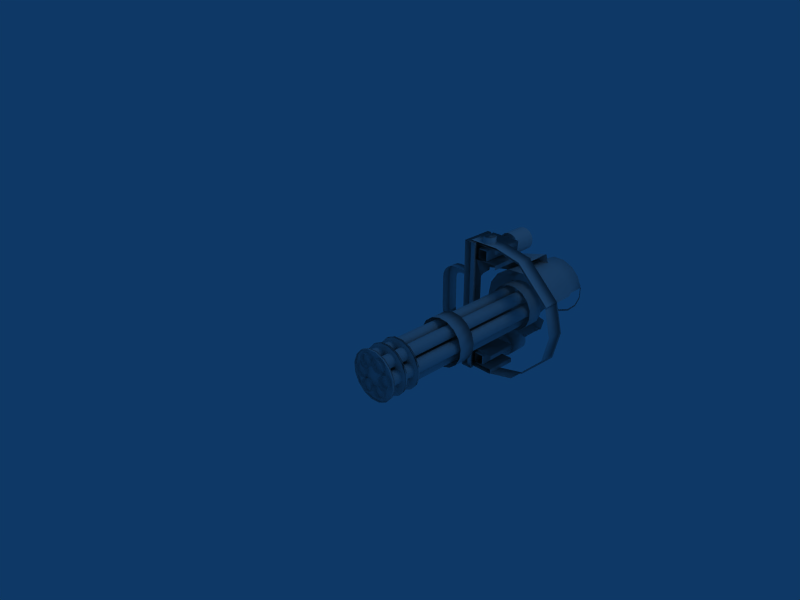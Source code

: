 # Source: m134_hudguns.blend  (saved by Blender 2.47.0; exported with 4.5.12 LTS)
import bpy
from mathutils import Matrix  # noqa: F401  (used for matrix-valued properties, if any)

bpy.ops.wm.read_factory_settings(use_empty=True)
scene = bpy.context.scene
scene.name = 'Scene'

# ---- collections
col_collection_1 = bpy.data.collections.new('Collection 1'); scene.collection.children.link(col_collection_1)

# ---- materials (node trees are filled in below, after node groups)
mat_material_001 = bpy.data.materials.new('Material.001')
mat_material_001.alpha_threshold = 0.0
mat_material_001.roughness = 0.5
mat_material_001.specular_intensity = 0.2021
mat_material_001.line_color = (0.0, 0.0, 0.0, 1.0)

# ---- material node trees

# ---- world
world_world = bpy.data.worlds.new('World'); scene.world = world_world
world_world.color = (0.05656, 0.2208, 0.4)
world_world.use_sun_shadow = False
world_world.sun_shadow_jitter_overblur = 0.0
world_world.cycles.sampling_method = 'MANUAL'
world_world.cycles.sample_map_resolution = 256

# ---- cameras
cam_camera = bpy.data.cameras.new('Camera')
cam_camera.passepartout_alpha = 0.2
cam_camera.clip_end = 100.0
cam_camera.lens = 35.0
cam_camera.ortho_scale = 7.314
cam_camera.show_passepartout = False
cam_camera.show_safe_areas = True
cam_camera.dof.focus_distance = 0.0
cam_camera.dof.aperture_fstop = 128.0

# ---- lights
light_spot = bpy.data.lights.new('Spot', 'POINT')
light_spot.transmission_factor = 0.0
light_spot.cutoff_distance = 30.0
light_spot.energy = 100.0
light_spot.shadow_buffer_clip_start = 1.001
light_spot.shadow_soft_size = 1.0
light_spot.shadow_maximum_resolution = 0.006
light_spot.use_absolute_resolution = True
light_spot.cycles.use_multiple_importance_sampling = False

# ---- meshes
me_cube_056 = bpy.data.meshes.new('Cube.056')
me_cube_056.from_pydata([(0.3133, 46.04, -0.7051), (0.422, 46.04, -2.143), (0.4346, 46.04, -3.806), (0.3684, 46.04, -5.045), (0.2462, 46.04, -5.993), (0.08645, 46.04, -6.507), (-0.4346, 46.04, -2.465), (-0.4094, 46.04, -1.82), (-0.3133, 46.04, -0.7051), (-0.1696, 46.04, 0.03994), (-3.188e-06, 46.04, 0.3016), (0.1696, 46.04, 0.03996), (0.1934, 41.33, 0.4865), (-0.1934, 41.33, 0.4864), (-0.3574, 41.33, -0.3634), (-0.4669, 41.33, -1.635), (-0.4957, 41.33, -2.371), (0.0986, 41.33, -6.981), (0.2808, 41.33, -6.395), (0.4202, 41.33, -5.314), (0.4957, 41.33, -3.9), (0.4813, 41.33, -2.003), (0.3574, 41.33, -0.3634), (0.3675, 19.28, -0.2849), (0.4949, 19.28, -1.971), (0.5097, 19.28, -3.922), (0.4321, 19.28, -5.375), (0.2887, 19.28, -6.487), (0.1014, 19.28, -7.089), (-0.5097, 19.28, -2.349), (-0.4801, 19.28, -1.593), (-0.3675, 19.28, -0.285), (-0.1989, 19.28, 0.5889), (-3.663e-06, 19.28, 0.8958), (0.1989, 19.28, 0.5889), (-0.1934, 33.91, 0.4864), (-3.56e-06, 33.91, 0.7849), (0.1934, 33.91, 0.4865), (-0.1357, 44.83, 0.1144), (-3.206e-06, 44.83, 0.3237), (0.1357, 44.83, 0.1145), (-0.1547, 41.06, 0.1169), (0.1547, 41.06, 0.1169), (0.1547, 36.03, 0.1169), (-3.504e-06, 36.03, 0.3556), (-0.1547, 36.03, 0.1169), (-3.504e-06, 41.06, 0.3556), (0.4194, 41.57, -2.045), (0.3221, 41.57, -0.7587), (0.2931, 56.0, -0.8623), (0.4065, 56.0, -2.508), (0.4065, 56.0, -3.763), (0.3446, 56.0, -4.922), (0.2303, 56.0, -5.809), (0.08086, 56.0, -6.289), (-0.08086, 56.0, -6.289), (-0.2303, 56.0, -5.809), (-0.3446, 56.0, -4.922), (-0.4065, 56.0, -3.763), (-0.1586, 56.0, -0.1654), (-2.428e-06, 56.0, 0.07935), (0.1586, 56.0, -0.1654), (0.428, 55.48, -2.475), (0.3086, 55.48, -0.742), (0.167, 55.48, -0.00827), (-2.556e-06, 55.48, 0.2494), (-0.167, 55.48, -0.008285), (-0.3086, 55.48, -0.742), (-0.4032, 55.48, -1.84), (-0.428, 55.48, -3.796), (-0.3628, 55.48, -5.016), (-0.2424, 55.48, -5.95), (-0.08513, 55.48, -6.455), (0.08513, 55.48, -6.455), (0.2424, 55.48, -5.95), (0.3628, 55.48, -5.016), (0.428, 55.48, -3.796), (-0.147, 56.0, -0.03565), (0.4181, 56.0, -2.379), (0.3046, 56.0, -0.7325), (0.1702, 56.0, -0.03563), (0.01156, 56.0, 0.2091), (-0.3957, 56.0, -2.233), (-0.4156, 55.48, -2.158), (-0.4226, 41.55, -2.399), (-0.4084, 41.55, -1.739), (-0.3316, 41.55, -0.8469), (1.0, 1.0, -0.3535), (1.0, -1.0, -0.3535), (-1.0, -1.0, -0.3535), (-1.0, 1.0, -0.3535), (1.0, -1.0, 1.0), (-1.0, -1.0, 1.0), (1.0, 1.0, 0.52), (-1.0, 1.0, 0.52), (-1.0, 16.95, 0.52), (1.0, 16.95, 0.52), (-1.0, 16.95, 1.0), (1.0, 16.95, 1.0), (-0.3698, 9.895, 0.52), (-0.3698, 9.895, 1.0), (0.4164, 16.95, 0.52), (0.4164, 16.95, 1.0), (-0.4164, 16.95, 0.52), (-0.4164, 16.95, 1.0), (0.3698, 9.895, 0.52), (0.3698, 9.895, 1.0), (0.3931, 11.21, 0.52), (0.3931, 11.21, 1.0), (-0.3931, 11.21, 0.52), (-0.3931, 11.21, 1.0), (0.3814, 10.34, 0.52), (0.3814, 10.34, 1.0), (-0.3814, 10.34, 0.52), (-0.3814, 10.34, 1.0), (-0.4047, 12.3, 0.52), (-0.4047, 12.3, 1.0), (0.4047, 12.3, 0.52), (0.4047, 12.3, 1.0), (0.9772, 19.07, -2.921), (0.9772, 0.9616, -2.921), (0.9098, 0.9616, -2.921), (0.9098, 19.07, -2.921), (0.9772, 19.07, 0.538), (0.9772, 0.9616, 0.538), (0.9098, 0.9616, 0.538), (0.9098, 19.07, 0.538), (0.7451, 19.07, -2.921), (0.7451, 0.9616, -2.921), (0.6776, 0.9616, -2.921), (0.6776, 19.07, -2.921), (0.7451, 19.07, 0.538), (0.7451, 0.9616, 0.538), (0.6776, 0.9616, 0.538), (0.6776, 19.07, 0.538), (-0.6804, 19.07, -2.921), (-0.6804, 0.9616, -2.921), (-0.7478, 0.9616, -2.921), (-0.7478, 19.07, -2.921), (-0.6804, 19.07, 0.538), (-0.6804, 0.9616, 0.538), (-0.7478, 0.9616, 0.538), (-0.7478, 19.07, 0.538), (-0.9086, 19.07, -2.921), (-0.9086, 0.9616, -2.921), (-0.976, 0.9616, -2.921), (-0.976, 19.07, -2.921), (-0.9086, 19.07, 0.538), (-0.9086, 0.9616, 0.538), (-0.976, 0.9616, 0.538), (-0.976, 19.07, 0.538), (0.07294, 61.39, 0.9891), (-0.07294, 61.39, 0.9891), (0.07294, 61.39, 1.82), (-0.07294, 61.39, 1.82), (-0.01208, 57.6, 1.82), (0.01208, 57.6, 1.82), (-0.01208, 57.6, 0.9891), (0.01208, 57.6, 0.9891), (0.594, 2.838, 0.9891), (0.6837, 2.838, 0.9891), (0.5484, 8.315, 1.82), (0.6353, 8.694, 1.82), (-0.6353, 8.694, 1.82), (-0.5484, 8.315, 1.82), (-0.594, 2.838, 0.9891), (-0.6837, 2.838, 0.9891), (0.07762, 18.32, -1.168), (0.09156, 18.32, -1.429), (0.09156, 18.32, -1.712), (0.07762, 18.32, -1.973), (0.05186, 18.32, -2.173), (0.01821, 18.32, -2.281), (-0.01821, 18.32, -2.281), (-0.05186, 18.32, -2.173), (-0.07762, 18.32, -1.973), (-0.09156, 18.32, -1.712), (-0.09156, 18.32, -1.429), (-0.07762, 18.32, -1.168), (-0.05186, 18.32, -0.9684), (-0.01821, 18.32, -0.8603), (0.01821, 18.32, -0.8603), (0.05186, 18.32, -0.9684), (0.07762, -85.65, -1.168), (0.09156, -85.65, -1.429), (0.09156, -85.65, -1.712), (0.07762, -85.65, -1.973), (0.05186, -85.65, -2.173), (0.01821, -85.65, -2.281), (-0.01821, -85.65, -2.281), (-0.05186, -85.65, -2.173), (-0.07762, -85.65, -1.973), (-0.09156, -85.65, -1.712), (-0.09156, -85.65, -1.429), (-0.07762, -85.65, -1.168), (-0.05186, -85.65, -0.9684), (-0.01821, -85.65, -0.8603), (0.01821, -85.65, -0.8603), (0.05186, -85.65, -0.9684), (0.3159, -30.62, -1.978), (0.3551, -30.62, -3.013), (0.3402, -30.62, -4.086), (0.2735, -30.62, -5.033), (0.1651, -30.62, -5.71), (0.03167, -30.62, -6.013), (-0.1066, -30.62, -5.898), (-0.2287, -30.62, -5.38), (-0.3159, -30.62, -4.54), (-0.3551, -30.62, -3.505), (-0.3402, -30.62, -2.432), (-0.2735, -30.62, -1.485), (-0.1651, -30.62, -0.8085), (-0.03167, -30.62, -0.5048), (0.1066, -30.62, -0.6205), (0.2287, -30.62, -1.138), (0.3159, -40.04, -1.978), (0.3551, -40.04, -3.013), (0.3402, -40.04, -4.086), (0.2735, -40.04, -5.033), (0.1651, -40.04, -5.71), (0.03167, -40.04, -6.013), (-0.1066, -40.04, -5.898), (-0.2287, -40.04, -5.38), (-0.3159, -40.04, -4.54), (-0.3551, -40.04, -3.505), (-0.3402, -40.04, -2.432), (-0.2735, -40.04, -1.485), (-0.1651, -40.04, -0.8085), (-0.03167, -40.04, -0.5049), (0.1066, -40.04, -0.6205), (0.2287, -40.04, -1.138), (0.3071, -83.45, -4.664), (0.2144, -83.45, -5.468), (0.09043, -83.45, -5.935), (-0.04981, -83.45, -5.997), (-0.1811, -83.45, -5.641), (-0.2848, -83.45, -4.922), (-0.3452, -83.45, -3.95), (-0.353, -83.45, -2.873), (-0.3071, -83.45, -1.854), (-0.2144, -83.45, -1.05), (-0.08906, -83.45, -0.5816), (0.04981, -83.45, -0.521), (0.1811, -83.45, -0.8773), (0.2848, -83.45, -1.596), (0.3452, -83.45, -2.568), (0.353, -83.45, -3.646), (0.3071, -84.6, -4.664), (0.2144, -84.6, -5.468), (0.08906, -84.6, -5.937), (-0.04981, -84.6, -5.997), (-0.1811, -84.6, -5.641), (-0.2848, -84.6, -4.922), (-0.3452, -84.6, -3.95), (-0.353, -84.6, -2.873), (-0.3071, -84.6, -1.854), (-0.2144, -84.6, -1.05), (-0.08906, -84.6, -0.5816), (0.04981, -84.6, -0.521), (0.1811, -84.6, -0.8773), (0.2848, -84.6, -1.596), (0.3452, -84.6, -2.568), (0.353, -84.6, -3.645), (0.1027, -83.86, -2.727), (0.1212, -83.86, -3.072), (0.1212, -83.86, -3.446), (0.1027, -83.86, -3.792), (0.06865, -83.86, -4.056), (0.02411, -83.86, -4.199), (-0.02411, -83.86, -4.199), (-0.06865, -83.86, -4.056), (-0.1027, -83.86, -3.792), (-0.1212, -83.86, -3.446), (-0.1212, -83.86, -3.072), (-0.1027, -83.86, -2.727), (-0.06865, -83.86, -2.462), (-0.02411, -83.86, -2.319), (0.02411, -83.86, -2.319), (0.06865, -83.86, -2.462), (0.684, 22.82, -1.647), (0.6651, 22.82, -1.171), (0.671, 22.82, -0.6751), (0.701, 22.82, -0.2347), (0.7504, 22.82, 0.08324), (0.8117, 22.82, 0.2304), (0.8756, 22.82, 0.1842), (0.9324, 22.82, -0.04815), (0.9734, 22.82, -0.4314), (0.9924, 22.82, -0.9071), (0.9864, 22.82, -1.403), (0.9565, 22.82, -1.843), (0.9071, 22.82, -2.161), (0.8457, 22.82, -2.308), (0.7818, 22.82, -2.262), (0.725, 22.82, -2.03), (0.684, 35.41, -1.647), (0.6651, 35.41, -1.171), (0.671, 35.41, -0.6751), (0.701, 35.41, -0.2347), (0.7504, 35.41, 0.08324), (0.8117, 35.41, 0.2304), (0.8756, 35.41, 0.1842), (0.9324, 35.41, -0.04814), (0.9734, 35.41, -0.4314), (0.9924, 35.41, -0.9071), (0.9864, 35.41, -1.403), (0.9565, 35.41, -1.843), (0.9071, 35.41, -2.161), (0.8457, 35.41, -2.308), (0.7818, 35.41, -2.262), (0.725, 35.41, -2.03), (0.4431, 41.13, -3.867), (0.3187, 27.61, -0.2903), (0.3187, 41.13, -0.2903), (0.621, 40.45, -3.303), (0.509, 40.45, -0.08381), (0.509, 28.29, -0.08381), (0.621, 28.29, -3.303), (0.618, 41.13, -3.501), (0.618, 27.61, -3.501), (0.4936, 27.61, 0.07576), (0.4936, 41.13, 0.07576), (0.8984, 23.35, -1.666), (0.8984, 2.208, -1.666), (0.7591, 2.208, -1.666), (0.7591, 23.35, -1.666), (0.8984, 23.35, -0.412), (0.7591, 23.35, -0.412), (0.7591, 2.208, -0.412), (0.8984, 2.208, -0.412), (0.9096, 23.35, -1.579), (0.9096, 23.35, -0.499), (0.9096, 2.208, -0.499), (0.9096, 2.208, -1.579), (0.8984, 1.65, -1.579), (0.8984, 1.65, -0.499), (0.7591, 1.65, -0.499), (0.7591, 1.65, -1.579), (0.7479, 23.35, -1.579), (0.7479, 2.208, -1.579), (0.7479, 2.208, -0.499), (0.7479, 23.35, -0.499), (-1.001, 10.07, -2.933), (-0.9751, 1.29, -2.933), (-0.9751, 10.07, -2.933), (-1.001, 10.07, 0.5282), (-0.9751, 1.29, 0.5282), (-0.9751, 10.07, 0.5282), (-0.886, 10.07, -5.907), (-0.886, 1.29, -5.907), (-0.911, 10.07, -5.97), (-0.4237, 10.07, -9.825), (-0.4024, 1.29, -9.706), (-0.4024, 10.07, -9.706), (3.096e-08, 10.07, -10.47), (3.096e-08, 1.29, -10.47), (3.096e-08, 10.07, -10.63), (0.4024, 10.07, -9.706), (0.4024, 1.29, -9.706), (0.4237, 1.29, -9.825), (0.4237, 10.07, -9.825), (0.911, 10.07, -5.97), (0.911, 1.29, -5.97), (0.886, 1.29, -5.907), (0.886, 10.07, -5.907), (0.9751, 10.07, 0.5282), (0.9751, 1.29, 0.5282), (1.001, 1.29, 0.5282), (1.001, 10.07, 0.5282), (0.9751, 10.07, -2.933), (0.9751, 1.29, -2.933), (1.001, 1.29, -2.933), (1.001, 10.07, -2.933), (1.093, 8.12, -1.781), (1.093, 5.728, -1.986), (1.093, 3.336, -1.781), (1.093, 2.345, -1.287), (1.093, 3.336, -0.793), (1.093, 5.728, -0.5883), (1.093, 8.12, -0.793), (1.093, 9.111, -1.287), (1.001, 8.211, -1.8), (1.001, 5.728, -2.013), (1.001, 3.244, -1.8), (1.001, 2.216, -1.287), (1.001, 3.244, -0.7741), (1.001, 5.728, -0.5616), (1.001, 8.211, -0.7741), (1.001, 9.24, -1.287), (0.6415, 30.2, -3.194), (0.644, 29.46, -3.254), (0.6415, 28.72, -3.194), (0.6357, 28.41, -3.048), (0.6298, 28.72, -2.901), (0.6273, 29.46, -2.841), (0.6298, 30.2, -2.901), (0.6357, 30.51, -3.048), (0.6147, 30.23, -3.265), (0.6172, 29.46, -3.328), (0.6147, 28.69, -3.265), (0.6086, 28.37, -3.113), (0.6025, 28.69, -2.961), (0.5999, 29.46, -2.898), (0.6025, 30.23, -2.961), (0.6086, 30.55, -3.113), (0.5426, 30.2, -0.2994), (0.545, 29.46, -0.3599), (0.5426, 28.72, -0.2994), (0.5367, 28.41, -0.1532), (0.5308, 28.72, -0.007064), (0.5284, 29.46, 0.05348), (0.5308, 30.2, -0.007064), (0.5367, 30.51, -0.1532), (0.5157, 30.23, -0.3704), (0.5182, 29.46, -0.4333), (0.5157, 28.69, -0.3704), (0.5096, 28.37, -0.2187), (0.5035, 28.69, -0.06693), (0.501, 29.46, -0.00407), (0.5035, 30.23, -0.06693), (0.5096, 30.55, -0.2187), (0.2874, 23.27, -1.77), (0.3391, 23.27, -2.737), (0.3391, 23.27, -3.783), (0.2874, 23.27, -4.75), (0.1921, 23.27, -5.49), (0.06744, 23.27, -5.89), (-0.06744, 23.27, -5.89), (-0.1921, 23.27, -5.49), (-0.2874, 23.27, -4.75), (-0.3391, 23.27, -3.783), (-0.3391, 23.27, -2.737), (-0.2874, 23.27, -1.77), (-0.1921, 23.27, -1.03), (-0.06744, 23.27, -0.6299), (0.06745, 23.27, -0.6299), (0.1921, 23.27, -1.03), (0.2874, 13.8, -1.77), (0.3391, 13.8, -2.737), (0.3391, 13.8, -3.783), (0.2874, 13.8, -4.75), (0.1921, 13.8, -5.49), (0.06744, 13.8, -5.89), (-0.06744, 13.8, -5.89), (-0.1921, 13.8, -5.49), (-0.2874, 13.8, -4.75), (-0.3391, 13.8, -3.783), (-0.3391, 13.8, -2.737), (-0.2874, 13.8, -1.77), (-0.1921, 13.8, -1.03), (-0.06745, 13.8, -0.6299), (0.06744, 13.8, -0.6299), (0.1921, 13.8, -1.03), (0.2561, 7.392, 3.727), (0.2561, 7.392, 4.803), (0.2561, 2.18, 4.803), (0.2838, 7.392, 3.693), (0.3267, 7.392, 4.717), (0.3267, 2.18, 4.717), (0.3087, 7.392, 3.595), (0.3903, 2.18, 4.466), (0.3903, 7.392, 4.466), (0.4408, 7.392, 4.074), (0.3285, 7.392, 3.441), (0.4408, 2.18, 4.074), (0.3412, 7.392, 3.248), (0.4732, 2.18, 3.581), (0.4732, 7.392, 3.581), (0.4844, 7.392, 3.034), (0.3456, 7.392, 3.034), (0.4844, 2.18, 3.034), (0.3456, 7.392, 0.8403), (0.4844, 7.392, 0.8403), (0.4844, 2.18, 0.8403), (-0.2551, 2.18, 3.727), (-0.2551, 7.392, 3.727), (-0.2551, 2.18, 4.803), (-0.2551, 7.392, 4.803), (-0.4834, 7.392, 0.8403), (-0.3446, 7.392, 0.8403), (-0.3446, 2.18, 0.8403), (-0.3446, 2.18, 3.034), (-0.3446, 7.392, 3.034), (-0.4834, 7.392, 3.034), (-0.4722, 7.392, 3.581), (-0.4722, 2.18, 3.581), (-0.3402, 7.392, 3.248), (-0.3402, 2.18, 3.248), (-0.3275, 2.18, 3.441), (-0.4398, 2.18, 4.074), (-0.3275, 7.392, 3.441), (-0.4398, 7.392, 4.074), (-0.3893, 7.392, 4.466), (-0.3893, 2.18, 4.466), (-0.3077, 2.18, 3.595), (-0.3077, 7.392, 3.595), (-0.3256, 2.18, 4.717), (-0.2827, 2.18, 3.693), (-0.3256, 7.392, 4.717), (-0.2827, 7.392, 3.693), (0.2758, -85.65, -2.436), (0.2711, -85.65, -2.156), (0.2529, -85.65, -1.911), (0.224, -85.65, -1.739), (0.1888, -85.65, -1.666), (0.1527, -85.65, -1.703), (0.1211, -85.65, -1.844), (0.09895, -85.65, -2.068), (0.08952, -85.65, -2.341), (0.09428, -85.65, -2.621), (0.1125, -85.65, -2.866), (0.1414, -85.65, -3.038), (0.1766, -85.65, -3.111), (0.2127, -85.65, -3.074), (0.2442, -85.65, -2.933), (0.2664, -85.65, -2.709), (0.2758, 18.32, -2.436), (0.2711, 18.32, -2.156), (0.2529, 18.32, -1.911), (0.224, 18.32, -1.739), (0.1888, 18.32, -1.666), (0.1527, 18.32, -1.703), (0.1211, 18.32, -1.844), (0.09895, 18.32, -2.068), (0.08952, 18.32, -2.341), (0.09428, 18.32, -2.621), (0.1125, 18.32, -2.866), (0.1414, 18.32, -3.038), (0.1766, 18.32, -3.111), (0.2127, 18.32, -3.074), (0.2442, 18.32, -2.933), (0.2664, 18.32, -2.709), (0.1888, 18.32, -4.747), (0.1527, 18.32, -4.71), (0.1211, 18.32, -4.569), (0.09895, 18.32, -4.345), (0.08952, 18.32, -4.072), (0.09428, 18.32, -3.792), (0.1125, 18.32, -3.547), (0.1414, 18.32, -3.375), (0.1766, 18.32, -3.302), (0.2127, 18.32, -3.339), (0.2442, 18.32, -3.48), (0.2664, 18.32, -3.705), (0.2758, 18.32, -3.977), (0.2711, 18.32, -4.258), (0.2529, 18.32, -4.502), (0.224, 18.32, -4.674), (0.1888, -85.65, -4.747), (0.1527, -85.65, -4.71), (0.1211, -85.65, -4.569), (0.09895, -85.65, -4.345), (0.08952, -85.65, -4.072), (0.09428, -85.65, -3.792), (0.1125, -85.65, -3.547), (0.1414, -85.65, -3.375), (0.1766, -85.65, -3.302), (0.2127, -85.65, -3.339), (0.2442, -85.65, -3.48), (0.2664, -85.65, -3.705), (0.2758, -85.65, -3.977), (0.2711, -85.65, -4.258), (0.2529, -85.65, -4.502), (0.224, -85.65, -4.674), (-0.05186, -85.65, -5.445), (-0.01821, -85.65, -5.553), (0.01821, -85.65, -5.553), (0.05186, -85.65, -5.445), (0.07762, -85.65, -5.245), (0.09156, -85.65, -4.984), (0.09156, -85.65, -4.702), (0.07762, -85.65, -4.441), (0.05186, -85.65, -4.241), (0.01821, -85.65, -4.133), (-0.01821, -85.65, -4.133), (-0.05186, -85.65, -4.241), (-0.07762, -85.65, -4.441), (-0.09156, -85.65, -4.702), (-0.09156, -85.65, -4.984), (-0.07762, -85.65, -5.245), (-0.05186, 18.32, -5.445), (-0.01821, 18.32, -5.553), (0.01821, 18.32, -5.553), (0.05186, 18.32, -5.445), (0.07762, 18.32, -5.245), (0.09156, 18.32, -4.984), (0.09156, 18.32, -4.702), (0.07762, 18.32, -4.441), (0.05186, 18.32, -4.241), (0.01821, 18.32, -4.133), (-0.01821, 18.32, -4.133), (-0.05186, 18.32, -4.241), (-0.07762, 18.32, -4.441), (-0.09156, 18.32, -4.702), (-0.09156, 18.32, -4.984), (-0.07762, 18.32, -5.245), (-0.2664, 18.32, -3.705), (-0.2442, 18.32, -3.48), (-0.2127, 18.32, -3.339), (-0.1766, 18.32, -3.302), (-0.1414, 18.32, -3.375), (-0.1125, 18.32, -3.547), (-0.09428, 18.32, -3.792), (-0.08952, 18.32, -4.072), (-0.09895, 18.32, -4.345), (-0.1211, 18.32, -4.569), (-0.1527, 18.32, -4.71), (-0.1888, 18.32, -4.747), (-0.224, 18.32, -4.674), (-0.2529, 18.32, -4.502), (-0.2711, 18.32, -4.258), (-0.2758, 18.32, -3.977), (-0.2664, -85.65, -3.705), (-0.2442, -85.65, -3.48), (-0.2127, -85.65, -3.339), (-0.1766, -85.65, -3.302), (-0.1414, -85.65, -3.375), (-0.1125, -85.65, -3.547), (-0.09428, -85.65, -3.792), (-0.08952, -85.65, -4.072), (-0.09895, -85.65, -4.345), (-0.1211, -85.65, -4.569), (-0.1527, -85.65, -4.71), (-0.1888, -85.65, -4.747), (-0.224, -85.65, -4.674), (-0.2529, -85.65, -4.502), (-0.2711, -85.65, -4.258), (-0.2758, -85.65, -3.977), (-0.224, -85.65, -1.739), (-0.2529, -85.65, -1.911), (-0.2711, -85.65, -2.156), (-0.2758, -85.65, -2.436), (-0.2664, -85.65, -2.709), (-0.2442, -85.65, -2.933), (-0.2127, -85.65, -3.074), (-0.1766, -85.65, -3.111), (-0.1414, -85.65, -3.038), (-0.1125, -85.65, -2.866), (-0.09428, -85.65, -2.621), (-0.08952, -85.65, -2.341), (-0.09895, -85.65, -2.068), (-0.1211, -85.65, -1.844), (-0.1527, -85.65, -1.703), (-0.1888, -85.65, -1.666), (-0.224, 18.32, -1.739), (-0.2529, 18.32, -1.911), (-0.2711, 18.32, -2.156), (-0.2758, 18.32, -2.436), (-0.2664, 18.32, -2.709), (-0.2442, 18.32, -2.933), (-0.2127, 18.32, -3.074), (-0.1766, 18.32, -3.111), (-0.1414, 18.32, -3.038), (-0.1125, 18.32, -2.866), (-0.09428, 18.32, -2.621), (-0.08952, 18.32, -2.341), (-0.09895, 18.32, -2.068), (-0.1211, 18.32, -1.844), (-0.1527, 18.32, -1.703), (-0.1888, 18.32, -1.666), (0.08906, -67.75, -5.937), (0.08906, -75.6, -5.937), (0.353, -76.75, -3.645), (0.3452, -76.75, -2.568), (0.2848, -76.75, -1.596), (0.1811, -76.75, -0.8773), (0.04981, -76.75, -0.521), (-0.08906, -76.75, -0.5816), (-0.2144, -76.75, -1.05), (-0.3071, -76.75, -1.854), (-0.353, -76.75, -2.873), (-0.3452, -76.75, -3.95), (-0.2848, -76.75, -4.922), (-0.1811, -76.75, -5.641), (-0.04981, -76.75, -5.997), (0.08906, -76.75, -5.937), (0.2144, -76.75, -5.468), (0.3071, -76.75, -4.664), (0.353, -75.6, -3.646), (0.3452, -75.6, -2.568), (0.2848, -75.6, -1.596), (0.1811, -75.6, -0.8773), (0.04981, -75.6, -0.521), (-0.08906, -75.6, -0.5816), (-0.2144, -75.6, -1.05), (-0.3071, -75.6, -1.854), (-0.353, -75.6, -2.873), (-0.3452, -75.6, -3.95), (-0.2848, -75.6, -4.922), (-0.1811, -75.6, -5.641), (-0.04981, -75.6, -5.997), (0.09043, -75.6, -5.935), (0.2144, -75.6, -5.468), (0.3071, -75.6, -4.664), (0.3071, -67.75, -4.664), (0.2144, -67.75, -5.468), (0.09043, -67.75, -5.935), (-0.04981, -67.75, -5.997), (-0.1811, -67.75, -5.641), (-0.2848, -67.75, -4.922), (-0.3452, -67.75, -3.95), (-0.353, -67.75, -2.873), (-0.3071, -67.75, -1.854), (-0.2144, -67.75, -1.05), (-0.08906, -67.75, -0.5816), (0.04981, -67.75, -0.521), (0.1811, -67.75, -0.8773), (0.2848, -67.75, -1.596), (0.3452, -67.75, -2.568), (0.353, -67.75, -3.646), (0.3071, -68.9, -4.664), (0.2144, -68.9, -5.468), (0.08906, -68.9, -5.937), (-0.04981, -68.9, -5.997), (-0.1811, -68.9, -5.641), (-0.2848, -68.9, -4.922), (-0.3452, -68.9, -3.95), (-0.353, -68.9, -2.873), (-0.3071, -68.9, -1.854), (-0.2144, -68.9, -1.05), (-0.08906, -68.9, -0.5816), (0.04981, -68.9, -0.521), (0.1811, -68.9, -0.8773), (0.2848, -68.9, -1.596), (0.3452, -68.9, -2.568), (0.353, -68.9, -3.645), (-0.7479, 23.35, -0.499), (-0.7479, 2.208, -0.499), (-0.7479, 2.208, -1.579), (-0.7479, 23.35, -1.579), (-0.7591, 1.65, -1.579), (-0.7591, 1.65, -0.499), (-0.8984, 1.65, -0.499), (-0.8984, 1.65, -1.579), (-0.9096, 2.208, -1.579), (-0.9096, 2.208, -0.499), (-0.9096, 23.35, -0.499), (-0.9096, 23.35, -1.579), (-0.8984, 2.208, -0.412), (-0.7591, 2.208, -0.412), (-0.7591, 23.35, -0.412), (-0.8984, 23.35, -0.412), (-0.7591, 23.35, -1.666), (-0.7591, 2.208, -1.666), (-0.8984, 2.208, -1.666), (-0.8984, 23.35, -1.666), (-0.4936, 41.13, 0.07576), (-0.4936, 27.61, 0.07576), (-0.618, 27.61, -3.501), (-0.618, 41.13, -3.501), (-0.621, 28.29, -3.303), (-0.509, 28.29, -0.08381), (-0.509, 40.45, -0.08381), (-0.621, 40.45, -3.303), (-0.3187, 41.13, -0.2903), (-0.3187, 27.61, -0.2903), (-0.4431, 41.13, -3.867), (-0.725, 35.41, -2.03), (-0.7818, 35.41, -2.262), (-0.8457, 35.41, -2.308), (-0.9071, 35.41, -2.161), (-0.9565, 35.41, -1.843), (-0.9864, 35.41, -1.403), (-0.9924, 35.41, -0.9071), (-0.9734, 35.41, -0.4314), (-0.9324, 35.41, -0.04814), (-0.8756, 35.41, 0.1842), (-0.8117, 35.41, 0.2304), (-0.7504, 35.41, 0.08324), (-0.701, 35.41, -0.2347), (-0.671, 35.41, -0.6751), (-0.6651, 35.41, -1.171), (-0.684, 35.41, -1.647), (-0.725, 22.82, -2.03), (-0.7818, 22.82, -2.262), (-0.8457, 22.82, -2.308), (-0.9071, 22.82, -2.161), (-0.9565, 22.82, -1.843), (-0.9864, 22.82, -1.403), (-0.9924, 22.82, -0.9071), (-0.9734, 22.82, -0.4314), (-0.9324, 22.82, -0.04815), (-0.8756, 22.82, 0.1842), (-0.8117, 22.82, 0.2304), (-0.7504, 22.82, 0.08324), (-0.701, 22.82, -0.2347), (-0.671, 22.82, -0.6751), (-0.6651, 22.82, -1.171), (-0.684, 22.82, -1.647), (-0.5096, 30.55, -0.2187), (-0.5035, 30.23, -0.06693), (-0.501, 29.46, -0.00407), (-0.5035, 28.69, -0.06693), (-0.5096, 28.37, -0.2187), (-0.5157, 28.69, -0.3704), (-0.5182, 29.46, -0.4333), (-0.5157, 30.23, -0.3704), (-0.5367, 30.51, -0.1532), (-0.5308, 30.2, -0.007064), (-0.5284, 29.46, 0.05348), (-0.5308, 28.72, -0.007064), (-0.5367, 28.41, -0.1532), (-0.5426, 28.72, -0.2994), (-0.545, 29.46, -0.3599), (-0.5426, 30.2, -0.2994), (-0.5096, 40.78, -0.2187), (-0.5035, 40.47, -0.06693), (-0.501, 39.7, -0.00407), (-0.5035, 38.93, -0.06693), (-0.5096, 38.61, -0.2187), (-0.5157, 38.93, -0.3704), (-0.5182, 39.7, -0.4333), (-0.5157, 40.47, -0.3704), (-0.5367, 40.74, -0.1532), (-0.5308, 40.44, -0.007064), (-0.5284, 39.7, 0.05348), (-0.5308, 38.95, -0.007064), (-0.5367, 38.65, -0.1532), (-0.5426, 38.95, -0.2994), (-0.545, 39.7, -0.3599), (-0.5426, 40.44, -0.2994), (-0.6086, 40.78, -3.113), (-0.6025, 40.47, -2.961), (-0.5999, 39.7, -2.898), (-0.6025, 38.93, -2.961), (-0.6086, 38.61, -3.113), (-0.6147, 38.93, -3.265), (-0.6172, 39.7, -3.328), (-0.6147, 40.47, -3.265), (-0.6357, 40.74, -3.048), (-0.6298, 40.44, -2.901), (-0.6273, 39.7, -2.841), (-0.6298, 38.95, -2.901), (-0.6357, 38.65, -3.048), (-0.6415, 38.95, -3.194), (-0.644, 39.7, -3.254), (-0.6415, 40.44, -3.194), (-0.6086, 30.55, -3.113), (-0.6025, 30.23, -2.961), (-0.5999, 29.46, -2.898), (-0.6025, 28.69, -2.961), (-0.6086, 28.37, -3.113), (-0.6147, 28.69, -3.265), (-0.6172, 29.46, -3.328), (-0.6147, 30.23, -3.265), (-0.6357, 30.51, -3.048), (-0.6298, 30.2, -2.901), (-0.6273, 29.46, -2.841), (-0.6298, 28.72, -2.901), (-0.6357, 28.41, -3.048), (-0.6415, 28.72, -3.194), (-0.644, 29.46, -3.254), (-0.6415, 30.2, -3.194)], [(263, 278), (277, 278), (276, 277), (275, 276), (274, 275), (273, 274), (272, 273), (271, 272), (270, 271), (269, 270), (268, 269), (267, 268), (266, 267), (265, 266), (264, 265), (263, 264)], [(22, 23, 24, 21), (21, 24, 25, 20), (20, 25, 26, 19), (19, 26, 27, 18), (18, 27, 28, 17), (15, 30, 31, 14), (14, 31, 35, 13), (31, 32, 35), (35, 32, 33, 36), (36, 33, 34, 37), (12, 37, 23, 22), (37, 34, 23), (22, 0, 11, 12), (8, 14, 13, 9), (4, 18, 17, 5), (3, 19, 18, 4), (2, 20, 19, 3), (1, 21, 20, 2), (10, 9, 38, 39), (11, 10, 39, 40), (9, 13, 41, 38), (12, 11, 40, 42), (36, 37, 43, 44), (35, 36, 44, 45), (37, 12, 42, 43), (13, 35, 45, 41), (38, 41, 46, 39), (39, 46, 42, 40), (46, 44, 43, 42), (41, 45, 44, 46), (0, 48, 47, 1), (21, 47, 48, 22), (21, 1, 47), (48, 0, 22), (49, 61, 64, 63), (61, 60, 65, 64), (60, 59, 66, 65), (58, 57, 70, 69), (57, 56, 71, 70), (56, 55, 72, 71), (55, 54, 73, 72), (54, 53, 74, 73), (53, 52, 75, 74), (52, 51, 76, 75), (51, 50, 62, 76), (50, 49, 63, 62), (0, 63, 64, 11), (65, 10, 11, 64), (66, 9, 10, 65), (67, 8, 9, 66), (68, 7, 8, 67), (74, 4, 5, 73), (75, 3, 4, 74), (76, 2, 3, 75), (62, 1, 2, 76), (63, 0, 1, 62), (61, 49, 79, 80), (60, 61, 80, 81), (59, 60, 81, 77), (49, 50, 78, 79), (29, 30, 15, 16), (6, 7, 68, 83), (58, 69, 83, 82), (84, 85, 7, 6), (7, 85, 86, 8), (15, 85, 84, 16), (14, 86, 85, 15), (14, 8, 86), (16, 84, 6), (87, 93, 88), (93, 91, 88), (89, 94, 90), (89, 92, 94), (94, 92, 97, 95), (91, 93, 96, 98), (93, 101, 96), (91, 98, 102), (96, 101, 102, 98), (94, 95, 103), (92, 104, 97), (103, 95, 97, 104), (88, 89, 90, 87), (87, 90, 94, 93), (93, 94, 99, 105), (92, 91, 106, 100), (105, 99, 100, 106), (93, 111, 107), (93, 105, 111), (91, 112, 106), (91, 108, 112), (107, 111, 112, 108), (111, 105, 106, 112), (94, 113, 99), (94, 109, 113), (92, 114, 110), (92, 100, 114), (99, 113, 114, 100), (113, 109, 110, 114), (94, 115, 109), (94, 103, 115), (92, 116, 104), (92, 110, 116), (109, 115, 116, 110), (115, 103, 104, 116), (93, 117, 101), (93, 107, 117), (91, 118, 108), (91, 102, 118), (101, 117, 118, 102), (117, 107, 108, 118), (119, 120, 121, 122), (123, 126, 125, 124), (119, 123, 124, 120), (123, 119, 122, 126), (127, 128, 129, 130), (131, 134, 133, 132), (127, 131, 132, 128), (131, 127, 130, 134), (135, 136, 137, 138), (139, 142, 141, 140), (135, 139, 140, 136), (139, 135, 138, 142), (143, 144, 145, 146), (147, 150, 149, 148), (143, 147, 148, 144), (145, 149, 150, 146), (147, 143, 146, 150), (153, 154, 155, 156), (158, 156, 155, 157), (156, 158, 159, 161), (153, 156, 161, 162), (155, 154, 163, 164), (157, 155, 164, 165), (154, 152, 166, 163), (151, 153, 162, 160), (160, 162, 161, 159), (163, 166, 165, 164), (167, 183, 184, 168), (168, 184, 185, 169), (169, 185, 186, 170), (170, 186, 187, 171), (171, 187, 188, 172), (172, 188, 189, 173), (173, 189, 190, 174), (174, 190, 191, 175), (175, 191, 192, 176), (176, 192, 193, 177), (177, 193, 194, 178), (178, 194, 195, 179), (179, 195, 196, 180), (180, 196, 197, 181), (181, 197, 198, 182), (183, 167, 182, 198), (204, 199, 200), (204, 200, 201), (204, 201, 202), (204, 202, 203), (204, 205, 206), (204, 206, 207), (204, 207, 208), (204, 208, 209), (204, 209, 210), (204, 210, 211), (204, 211, 212), (204, 212, 213), (204, 213, 214), (214, 199, 204), (199, 215, 216, 200), (200, 216, 217, 201), (201, 217, 218, 202), (202, 218, 219, 203), (203, 219, 220, 204), (204, 220, 221, 205), (205, 221, 222, 206), (206, 222, 223, 207), (207, 223, 224, 208), (208, 224, 225, 209), (209, 225, 226, 210), (210, 226, 227, 211), (211, 227, 228, 212), (212, 228, 229, 213), (213, 229, 230, 214), (215, 199, 214, 230), (236, 231, 232), (236, 232, 233), (236, 233, 234), (236, 234, 235), (236, 237, 238), (236, 238, 239), (236, 239, 240), (236, 240, 241), (236, 241, 242), (236, 242, 243), (236, 243, 244), (236, 244, 245), (236, 245, 246), (246, 231, 236), (231, 247, 248, 232), (232, 248, 249, 233), (233, 249, 250, 234), (234, 250, 251, 235), (235, 251, 252, 236), (236, 252, 253, 237), (237, 253, 254, 238), (238, 254, 255, 239), (239, 255, 256, 240), (240, 256, 257, 241), (241, 257, 258, 242), (242, 258, 259, 243), (243, 259, 260, 244), (244, 260, 261, 245), (245, 261, 262, 246), (247, 231, 246, 262), (279, 280, 296, 295), (280, 281, 297, 296), (281, 282, 298, 297), (282, 283, 299, 298), (283, 284, 300, 299), (284, 285, 301, 300), (285, 286, 302, 301), (286, 287, 303, 302), (287, 288, 304, 303), (288, 289, 305, 304), (289, 290, 306, 305), (290, 291, 307, 306), (291, 292, 308, 307), (292, 293, 309, 308), (293, 294, 310, 309), (295, 310, 294, 279), (316, 317, 314, 315), (320, 321, 313, 312), (321, 318, 311, 313), (321, 315, 314, 318), (320, 316, 315, 321), (317, 319, 318, 314), (316, 320, 319, 317), (322, 323, 324, 325), (328, 329, 326, 327), (332, 333, 330, 331), (340, 341, 338, 339), (322, 330, 333, 323), (337, 324, 323, 334), (338, 325, 324, 339), (327, 341, 340, 328), (329, 332, 331, 326), (328, 336, 335, 329), (332, 335, 334, 333), (336, 340, 339, 337), (323, 333, 334), (324, 337, 339), (329, 335, 332), (328, 340, 336), (343, 344, 347, 346), (344, 342, 345, 347), (343, 349, 348, 344), (350, 342, 344, 348), (348, 353, 351, 350), (349, 352, 353, 348), (352, 355, 354, 353), (353, 354, 356, 351), (357, 360, 356, 354), (358, 357, 354, 355), (363, 364, 357, 358), (364, 361, 360, 357), (361, 362, 359, 360), (372, 371, 362, 361), (369, 372, 361, 364), (370, 369, 364, 363), (368, 372, 369, 365), (370, 366, 365, 369), (372, 368, 367, 371), (373, 374, 382, 381), (374, 375, 383, 382), (375, 376, 384, 383), (376, 377, 385, 384), (377, 378, 386, 385), (378, 379, 387, 386), (379, 380, 388, 387), (380, 373, 381, 388), (376, 374, 373), (376, 375, 374), (376, 378, 377), (376, 379, 378), (376, 380, 379), (380, 376, 373), (389, 390, 398, 397), (390, 391, 399, 398), (391, 392, 400, 399), (392, 393, 401, 400), (393, 394, 402, 401), (394, 395, 403, 402), (395, 396, 404, 403), (396, 389, 397, 404), (389, 391, 390), (389, 392, 391), (389, 393, 392), (389, 394, 393), (389, 395, 394), (389, 396, 395), (405, 406, 414, 413), (406, 407, 415, 414), (407, 408, 416, 415), (408, 409, 417, 416), (409, 410, 418, 417), (410, 411, 419, 418), (411, 412, 420, 419), (413, 420, 412, 405), (405, 407, 406), (405, 408, 407), (405, 409, 408), (405, 410, 409), (405, 411, 410), (405, 412, 411), (421, 437, 438, 422), (422, 438, 439, 423), (423, 439, 440, 424), (424, 440, 441, 425), (425, 441, 442, 426), (426, 442, 443, 427), (427, 443, 444, 428), (428, 444, 445, 429), (429, 445, 446, 430), (430, 446, 447, 431), (431, 447, 448, 432), (432, 448, 449, 433), (433, 449, 450, 434), (434, 450, 451, 435), (435, 451, 452, 436), (437, 421, 436, 452), (453, 454, 457, 456), (454, 455, 458, 457), (457, 458, 460, 461), (456, 457, 461, 459), (459, 461, 462, 463), (461, 460, 464, 462), (462, 464, 466, 467), (463, 462, 467, 465), (465, 467, 468, 469), (467, 466, 470, 468), (468, 470, 473, 472), (469, 468, 472, 471), (454, 477, 476, 455), (453, 475, 477, 454), (482, 479, 478, 483), (481, 480, 479, 482), (487, 481, 482, 486), (486, 482, 483, 484), (490, 486, 484, 491), (491, 484, 485, 489), (488, 487, 486, 490), (494, 488, 490, 495), (492, 491, 489, 493), (495, 490, 491, 492), (499, 495, 492, 498), (498, 492, 493, 496), (497, 494, 495, 499), (474, 497, 499, 475), (477, 498, 496, 476), (475, 499, 498, 477), (515, 531, 516, 500), (517, 501, 500, 516), (518, 502, 501, 517), (519, 503, 502, 518), (520, 504, 503, 519), (521, 505, 504, 520), (522, 506, 505, 521), (523, 507, 506, 522), (524, 508, 507, 523), (525, 509, 508, 524), (526, 510, 509, 525), (527, 511, 510, 526), (528, 512, 511, 527), (529, 513, 512, 528), (530, 514, 513, 529), (531, 515, 514, 530), (532, 548, 549, 533), (533, 549, 550, 534), (534, 550, 551, 535), (535, 551, 552, 536), (536, 552, 553, 537), (537, 553, 554, 538), (538, 554, 555, 539), (539, 555, 556, 540), (540, 556, 557, 541), (541, 557, 558, 542), (542, 558, 559, 543), (543, 559, 560, 544), (544, 560, 561, 545), (545, 561, 562, 546), (546, 562, 563, 547), (548, 532, 547, 563), (579, 595, 580, 564), (581, 565, 564, 580), (582, 566, 565, 581), (583, 567, 566, 582), (584, 568, 567, 583), (585, 569, 568, 584), (586, 570, 569, 585), (587, 571, 570, 586), (588, 572, 571, 587), (589, 573, 572, 588), (590, 574, 573, 589), (591, 575, 574, 590), (592, 576, 575, 591), (593, 577, 576, 592), (594, 578, 577, 593), (595, 579, 578, 594), (596, 612, 613, 597), (597, 613, 614, 598), (598, 614, 615, 599), (599, 615, 616, 600), (600, 616, 617, 601), (601, 617, 618, 602), (602, 618, 619, 603), (603, 619, 620, 604), (604, 620, 621, 605), (605, 621, 622, 606), (606, 622, 623, 607), (607, 623, 624, 608), (608, 624, 625, 609), (609, 625, 626, 610), (610, 626, 627, 611), (612, 596, 611, 627), (643, 659, 644, 628), (645, 629, 628, 644), (646, 630, 629, 645), (647, 631, 630, 646), (648, 632, 631, 647), (649, 633, 632, 648), (650, 634, 633, 649), (651, 635, 634, 650), (652, 636, 635, 651), (653, 637, 636, 652), (654, 638, 637, 653), (655, 639, 638, 654), (656, 640, 639, 655), (657, 641, 640, 656), (658, 642, 641, 657), (659, 643, 642, 658), (710, 694, 709, 725), (708, 724, 725, 709), (707, 723, 724, 708), (706, 722, 723, 707), (705, 721, 722, 706), (704, 720, 721, 705), (703, 719, 720, 704), (702, 718, 719, 703), (701, 717, 718, 702), (700, 716, 717, 701), (699, 715, 716, 700), (698, 714, 715, 699), (697, 713, 714, 698), (660, 712, 713, 697), (695, 711, 712, 660), (694, 710, 711, 695), (693, 677, 676, 692), (692, 676, 675, 661), (661, 675, 674, 690), (690, 674, 673, 689), (689, 673, 672, 688), (688, 672, 671, 687), (687, 671, 670, 686), (686, 670, 669, 685), (685, 669, 668, 684), (684, 668, 667, 683), (683, 667, 666, 682), (682, 666, 665, 681), (681, 665, 664, 680), (680, 664, 663, 679), (679, 663, 662, 678), (677, 693, 678, 662), (691, 675, 674, 690), (692, 676, 675, 691), (672, 677, 662), (678, 693, 688), (672, 662, 663), (688, 679, 678), (672, 663, 664), (688, 680, 679), (672, 664, 665), (688, 681, 680), (672, 665, 666), (688, 682, 681), (672, 666, 667), (688, 683, 682), (672, 667, 668), (688, 684, 683), (672, 668, 669), (688, 685, 684), (672, 669, 670), (688, 686, 685), (672, 670, 671), (688, 687, 686), (672, 673, 674), (688, 690, 689), (672, 674, 675), (688, 691, 690), (672, 675, 676), (688, 692, 691), (672, 676, 677), (688, 693, 692), (699, 694, 695), (715, 711, 710), (699, 695, 696), (715, 712, 711), (699, 696, 697), (715, 713, 712), (699, 697, 698), (715, 714, 713), (699, 700, 701), (715, 717, 716), (699, 701, 702), (715, 718, 717), (699, 702, 703), (715, 719, 718), (699, 703, 704), (715, 720, 719), (699, 704, 705), (715, 721, 720), (699, 705, 706), (715, 722, 721), (699, 706, 707), (715, 723, 722), (699, 707, 708), (715, 724, 723), (699, 708, 709), (715, 725, 724), (709, 694, 699), (715, 710, 725), (695, 711, 712, 696), (696, 712, 713, 697), (739, 731, 727), (738, 735, 732), (743, 728, 730), (744, 733, 734), (731, 730, 728, 727), (735, 734, 733, 732), (739, 738, 732, 731), (738, 741, 736, 735), (740, 739, 727, 726), (729, 728, 743, 742), (730, 733, 744, 743), (745, 744, 734, 737), (727, 728, 729, 726), (735, 736, 737, 734), (739, 740, 741, 738), (745, 742, 743, 744), (751, 750, 748, 747), (747, 746, 752, 751), (746, 749, 753, 752), (746, 754, 756, 749), (747, 755, 754, 746), (751, 752, 753, 750), (772, 788, 773, 757), (774, 758, 757, 773), (775, 759, 758, 774), (776, 760, 759, 775), (777, 761, 760, 776), (778, 762, 761, 777), (779, 763, 762, 778), (780, 764, 763, 779), (781, 765, 764, 780), (782, 766, 765, 781), (783, 767, 766, 782), (784, 768, 767, 783), (785, 769, 768, 784), (786, 770, 769, 785), (787, 771, 770, 786), (788, 772, 771, 787), (773, 788, 775), (775, 774, 773), (775, 777, 776), (775, 778, 777), (775, 779, 778), (775, 780, 779), (775, 781, 780), (775, 782, 781), (775, 783, 782), (775, 784, 783), (775, 785, 784), (775, 786, 785), (775, 787, 786), (775, 788, 787), (804, 798, 797), (804, 799, 798), (804, 800, 799), (804, 801, 800), (804, 802, 801), (804, 803, 802), (796, 804, 797, 789), (798, 790, 789, 797), (799, 791, 790, 798), (800, 792, 791, 799), (801, 793, 792, 800), (802, 794, 793, 801), (803, 795, 794, 802), (804, 796, 795, 803), (820, 814, 813), (820, 815, 814), (820, 816, 815), (820, 817, 816), (820, 818, 817), (820, 819, 818), (812, 820, 813, 805), (814, 806, 805, 813), (815, 807, 806, 814), (816, 808, 807, 815), (817, 809, 808, 816), (818, 810, 809, 817), (819, 811, 810, 818), (820, 812, 811, 819), (836, 830, 829), (836, 831, 830), (836, 832, 831), (836, 833, 832), (836, 834, 833), (836, 835, 834), (828, 836, 829, 821), (830, 822, 821, 829), (831, 823, 822, 830), (832, 824, 823, 831), (833, 825, 824, 832), (834, 826, 825, 833), (835, 827, 826, 834), (836, 828, 827, 835), (852, 846, 845), (852, 847, 846), (852, 848, 847), (852, 849, 848), (852, 850, 849), (852, 851, 850), (845, 837, 844, 852), (846, 838, 837, 845), (847, 839, 838, 846), (848, 840, 839, 847), (849, 841, 840, 848), (850, 842, 841, 849), (851, 843, 842, 850), (852, 844, 843, 851)])
me_cube_056.polygons.foreach_set('use_smooth', [True] * 639)
_uv = me_cube_056.uv_layers.new(name='UVTex')
_uv.uv.foreach_set('vector', [0.4465, 0.8135, 0.4465, 0.7487, 0.4713, 0.7487, 0.4713, 0.8135, 0.4713, 0.8135, 0.4713, 0.7487, 0.4959, 0.7487, 0.4959, 0.8135, 0.4959, 0.8135, 0.4959, 0.7487, 0.5155, 0.7487, 0.5155, 0.8135, 0.5155, 0.8135, 0.5155, 0.7487, 0.5351, 0.7487, 0.5351, 0.8135, 0.5351, 0.8135, 0.5351, 0.7487, 0.5546, 0.7487, 0.5546, 0.8135, 0.3472, 0.8135, 0.3472, 0.7487, 0.367, 0.7487, 0.367, 0.8135, 0.367, 0.8135, 0.367, 0.7487, 0.3869, 0.7917, 0.3869, 0.8135, 0.367, 0.7487, 0.3869, 0.7487, 0.3869, 0.7917, 0.3869, 0.7917, 0.3869, 0.7487, 0.4067, 0.7487, 0.4067, 0.7917, 0.4067, 0.7917, 0.4067, 0.7487, 0.4266, 0.7487, 0.4266, 0.7917, 0.4266, 0.8135, 0.4266, 0.7917, 0.4465, 0.7487, 0.4465, 0.8135, 0.4266, 0.7917, 0.4266, 0.7487, 0.4465, 0.7487, 0.4465, 0.8135, 0.4466, 0.8274, 0.4267, 0.8274, 0.4266, 0.8135, 0.3669, 0.8274, 0.367, 0.8135, 0.3869, 0.8135, 0.3868, 0.8274, 0.5351, 0.8274, 0.5351, 0.8135, 0.5546, 0.8135, 0.5547, 0.8274, 0.5156, 0.8274, 0.5155, 0.8135, 0.5351, 0.8135, 0.5351, 0.8274, 0.496, 0.8274, 0.4959, 0.8135, 0.5155, 0.8135, 0.5156, 0.8274, 0.4713, 0.8274, 0.4713, 0.8135, 0.4959, 0.8135, 0.496, 0.8274, 0.4067, 0.8274, 0.3868, 0.8274, 0.3909, 0.8238, 0.4067, 0.8238, 0.4267, 0.8274, 0.4067, 0.8274, 0.4067, 0.8238, 0.4226, 0.8238, 0.3868, 0.8274, 0.3869, 0.8135, 0.3888, 0.8127, 0.3909, 0.8238, 0.4266, 0.8135, 0.4267, 0.8274, 0.4226, 0.8238, 0.4247, 0.8127, 0.4067, 0.7917, 0.4266, 0.7917, 0.4247, 0.798, 0.4067, 0.798, 0.3869, 0.7917, 0.4067, 0.7917, 0.4067, 0.798, 0.3888, 0.798, 0.4266, 0.7917, 0.4266, 0.8135, 0.4247, 0.8127, 0.4247, 0.798, 0.3869, 0.8135, 0.3869, 0.7917, 0.3888, 0.798, 0.3888, 0.8127, 0.3909, 0.8238, 0.3888, 0.8127, 0.4067, 0.8127, 0.4067, 0.8238, 0.4067, 0.8238, 0.4067, 0.8127, 0.4247, 0.8127, 0.4226, 0.8238, 0.4067, 0.8127, 0.4067, 0.798, 0.4247, 0.798, 0.4247, 0.8127, 0.3888, 0.8127, 0.3888, 0.798, 0.4067, 0.798, 0.4067, 0.8127, 0.4466, 0.8274, 0.4491, 0.8163, 0.4686, 0.8163, 0.4713, 0.8274, 0.4713, 0.8135, 0.4686, 0.8163, 0.4491, 0.8163, 0.4465, 0.8135, 0.4713, 0.8135, 0.4713, 0.8274, 0.4686, 0.8163, 0.4491, 0.8163, 0.4466, 0.8274, 0.4465, 0.8135, 0.4465, 0.8567, 0.4267, 0.8567, 0.4267, 0.8551, 0.4466, 0.8551, 0.4267, 0.8567, 0.4068, 0.8567, 0.4067, 0.8551, 0.4267, 0.8551, 0.4068, 0.8567, 0.3867, 0.8567, 0.3868, 0.8551, 0.4067, 0.8551, 0.3175, 0.8566, 0.2978, 0.8566, 0.2979, 0.8551, 0.3175, 0.8551, 0.2978, 0.8566, 0.2783, 0.8566, 0.2783, 0.8551, 0.2979, 0.8551, 0.2783, 0.8566, 0.2588, 0.8566, 0.2588, 0.8551, 0.2783, 0.8551, 0.5741, 0.8567, 0.5546, 0.8566, 0.5547, 0.8551, 0.5741, 0.8551, 0.5546, 0.8566, 0.5352, 0.8568, 0.5352, 0.8551, 0.5547, 0.8551, 0.5352, 0.8568, 0.5157, 0.8567, 0.5156, 0.8551, 0.5352, 0.8551, 0.5157, 0.8567, 0.4961, 0.8568, 0.496, 0.8551, 0.5156, 0.8551, 0.4961, 0.8568, 0.4764, 0.8567, 0.4763, 0.8551, 0.496, 0.8551, 0.4764, 0.8567, 0.4465, 0.8567, 0.4466, 0.8551, 0.4763, 0.8551, 0.4466, 0.8274, 0.4466, 0.8551, 0.4267, 0.8551, 0.4267, 0.8274, 0.4067, 0.8551, 0.4067, 0.8274, 0.4267, 0.8274, 0.4267, 0.8551, 0.3868, 0.8551, 0.3868, 0.8274, 0.4067, 0.8274, 0.4067, 0.8551, 0.3669, 0.8551, 0.3669, 0.8274, 0.3868, 0.8274, 0.3868, 0.8551, 0.3471, 0.8551, 0.3471, 0.8274, 0.3669, 0.8274, 0.3669, 0.8551, 0.5352, 0.8551, 0.5351, 0.8274, 0.5547, 0.8274, 0.5547, 0.8551, 0.5156, 0.8551, 0.5156, 0.8274, 0.5351, 0.8274, 0.5352, 0.8551, 0.496, 0.8551, 0.496, 0.8274, 0.5156, 0.8274, 0.5156, 0.8551, 0.4763, 0.8551, 0.4713, 0.8274, 0.496, 0.8274, 0.496, 0.8551, 0.4466, 0.8551, 0.4466, 0.8274, 0.4713, 0.8274, 0.4763, 0.8551, 0.4267, 0.8567, 0.4465, 0.8567, 0.4466, 0.8597, 0.4267, 0.8597, 0.4068, 0.8567, 0.4267, 0.8567, 0.4267, 0.8597, 0.4066, 0.8597, 0.3867, 0.8567, 0.4068, 0.8567, 0.4066, 0.8597, 0.3889, 0.8597, 0.4465, 0.8567, 0.4764, 0.8567, 0.4742, 0.8597, 0.4466, 0.8597, 0.3373, 0.7487, 0.3472, 0.7487, 0.3472, 0.8135, 0.3373, 0.8135, 0.3372, 0.8274, 0.3471, 0.8274, 0.3471, 0.8551, 0.3422, 0.8551, 0.3175, 0.8566, 0.3175, 0.8551, 0.3422, 0.8551, 0.3399, 0.8566, 0.3399, 0.8158, 0.3486, 0.8158, 0.3471, 0.8274, 0.3372, 0.8274, 0.3471, 0.8274, 0.3486, 0.8158, 0.3625, 0.8158, 0.3669, 0.8274, 0.3472, 0.8135, 0.3486, 0.8158, 0.3399, 0.8158, 0.3373, 0.8135, 0.367, 0.8135, 0.3625, 0.8158, 0.3486, 0.8158, 0.3472, 0.8135, 0.367, 0.8135, 0.3669, 0.8274, 0.3625, 0.8158, 0.3373, 0.8135, 0.3399, 0.8158, 0.3372, 0.8274, 0.2374, 0.2787, 0.2256, 0.2787, 0.2373, 0.2729, 0.2256, 0.2787, 0.2201, 0.273, 0.2373, 0.2729, 0.001242, 0.273, 0.01366, 0.2792, 0.001242, 0.2792, 0.001242, 0.273, 0.01998, 0.273, 0.01366, 0.2792, 0.01366, 0.2792, 0.01998, 0.273, 0.01998, 0.3208, 0.01374, 0.3208, 0.2201, 0.273, 0.2256, 0.2787, 0.2256, 0.3207, 0.2201, 0.3208, 0.2201, 0.244, 0.1616, 0.2012, 0.22, 0.2012, 0.2201, 0.273, 0.2201, 0.3208, 0.1617, 0.3208, 0.22, 0.2012, 0.1616, 0.2012, 0.1616, 0.1946, 0.22, 0.1946, 0.01998, 0.244, 0.01998, 0.2012, 0.07867, 0.2012, 0.01998, 0.273, 0.07837, 0.3208, 0.01998, 0.3208, 0.07867, 0.2012, 0.01998, 0.2012, 0.01998, 0.1944, 0.07867, 0.1944, 0.2201, 0.2557, 0.01998, 0.2557, 0.01998, 0.2523, 0.2201, 0.2523, 0.2201, 0.2523, 0.01998, 0.2523, 0.01998, 0.244, 0.2201, 0.244, 0.2201, 0.244, 0.01998, 0.244, 0.08335, 0.2201, 0.1569, 0.2201, 0.01998, 0.273, 0.2201, 0.273, 0.157, 0.302, 0.08303, 0.302, 0.1569, 0.2201, 0.08335, 0.2201, 0.08335, 0.2141, 0.1569, 0.2141, 0.2201, 0.244, 0.1581, 0.2189, 0.1593, 0.2166, 0.2201, 0.244, 0.1569, 0.2201, 0.1581, 0.2189, 0.2201, 0.273, 0.1582, 0.3032, 0.157, 0.302, 0.2201, 0.273, 0.1594, 0.3055, 0.1582, 0.3032, 0.1426, 0.2012, 0.1399, 0.2012, 0.1399, 0.1947, 0.1426, 0.1947, 0.1399, 0.2012, 0.1373, 0.2012, 0.1373, 0.1947, 0.1399, 0.1947, 0.01998, 0.244, 0.08218, 0.2189, 0.08335, 0.2201, 0.01998, 0.244, 0.08101, 0.2166, 0.08218, 0.2189, 0.01998, 0.273, 0.08187, 0.3032, 0.0807, 0.3055, 0.01998, 0.273, 0.08303, 0.302, 0.08187, 0.3032, 0.1032, 0.2012, 0.09915, 0.2012, 0.09915, 0.1944, 0.1032, 0.1944, 0.09915, 0.2012, 0.09541, 0.2012, 0.09541, 0.1944, 0.09915, 0.1944, 0.01998, 0.244, 0.07984, 0.2137, 0.08101, 0.2166, 0.01998, 0.244, 0.07867, 0.2012, 0.07984, 0.2137, 0.01998, 0.273, 0.07954, 0.3084, 0.07837, 0.3208, 0.01998, 0.273, 0.0807, 0.3055, 0.07954, 0.3084, 0.09541, 0.2012, 0.09088, 0.2012, 0.09088, 0.1944, 0.09541, 0.1944, 0.09088, 0.2012, 0.07867, 0.2012, 0.07867, 0.1944, 0.09088, 0.1944, 0.2201, 0.244, 0.1604, 0.2137, 0.1616, 0.2012, 0.2201, 0.244, 0.1593, 0.2166, 0.1604, 0.2137, 0.2201, 0.273, 0.1605, 0.3084, 0.1594, 0.3055, 0.2201, 0.273, 0.1617, 0.3208, 0.1605, 0.3084, 0.1616, 0.2012, 0.1462, 0.2012, 0.1462, 0.1947, 0.1616, 0.1946, 0.1462, 0.2012, 0.1426, 0.2012, 0.1426, 0.1947, 0.1462, 0.1947, 0.3432, 0.2739, 0.3432, 0.322, 0.337, 0.3219, 0.337, 0.2737, 0.2877, 0.2736, 0.294, 0.2737, 0.294, 0.3219, 0.2877, 0.3219, 0.2431, 0.2736, 0.2877, 0.2736, 0.2877, 0.3219, 0.2431, 0.3219, 0.2877, 0.2736, 0.2431, 0.2736, 0.2431, 0.2679, 0.2877, 0.2679, 0.8655, 0.6166, 0.8173, 0.6166, 0.8171, 0.6104, 0.8655, 0.6104, 0.8655, 0.5611, 0.8655, 0.5674, 0.8171, 0.5674, 0.8172, 0.5611, 0.8655, 0.5165, 0.8655, 0.5611, 0.8172, 0.5611, 0.8172, 0.5165, 0.8655, 0.5611, 0.8655, 0.5165, 0.8712, 0.5165, 0.8712, 0.5611, 0.7127, 0.4989, 0.7127, 0.4507, 0.7189, 0.4507, 0.7189, 0.4989, 0.7682, 0.4989, 0.7619, 0.4989, 0.7619, 0.4507, 0.7682, 0.4506, 0.8128, 0.4989, 0.7682, 0.4989, 0.7682, 0.4506, 0.8128, 0.4506, 0.7682, 0.4989, 0.8128, 0.4989, 0.813, 0.5046, 0.7683, 0.5046, 0.8706, 0.5111, 0.8222, 0.5111, 0.8222, 0.5049, 0.8706, 0.5049, 0.8706, 0.4555, 0.8706, 0.4618, 0.8222, 0.4618, 0.8223, 0.4555, 0.8706, 0.4109, 0.8706, 0.4555, 0.8223, 0.4555, 0.8223, 0.4109, 0.8222, 0.5049, 0.8222, 0.4618, 0.8706, 0.4618, 0.8706, 0.5049, 0.8706, 0.4555, 0.8706, 0.4109, 0.8763, 0.4108, 0.8763, 0.4554, 0.3452, 0.3885, 0.3452, 0.3692, 0.3586, 0.3782, 0.3586, 0.3803, 0.3906, 0.3803, 0.3586, 0.3803, 0.3586, 0.3782, 0.3907, 0.3782, 0.3368, 0.4296, 0.3437, 0.4181, 0.5329, 0.4989, 0.505, 0.5035, 0.3452, 0.3885, 0.3586, 0.3803, 0.5312, 0.4509, 0.5299, 0.4624, 0.3586, 0.3782, 0.3452, 0.3692, 0.5299, 0.2952, 0.5312, 0.3066, 0.3457, 0.3407, 0.3407, 0.3308, 0.5183, 0.2524, 0.5398, 0.2616, 0.3452, 0.3692, 0.3453, 0.359, 0.5438, 0.2759, 0.5299, 0.2952, 0.341, 0.3999, 0.3452, 0.3885, 0.5299, 0.4624, 0.5378, 0.4858, 0.5504, 0.4687, 0.5299, 0.4624, 0.5312, 0.4509, 0.5504, 0.4569, 0.5299, 0.2952, 0.5504, 0.2888, 0.5504, 0.3006, 0.5312, 0.3066, 0.255, 0.9543, 0.004808, 0.9543, 0.004808, 0.9503, 0.255, 0.9503, 0.255, 0.9503, 0.004808, 0.9503, 0.004808, 0.9463, 0.255, 0.9463, 0.255, 0.9463, 0.004808, 0.9463, 0.004808, 0.9423, 0.255, 0.9423, 0.255, 0.9423, 0.004808, 0.9423, 0.004808, 0.9383, 0.255, 0.9383, 0.255, 0.9383, 0.004808, 0.9383, 0.004808, 0.9343, 0.255, 0.9343, 0.255, 0.9979, 0.004808, 0.9979, 0.004808, 0.994, 0.255, 0.994, 0.255, 0.994, 0.004808, 0.994, 0.004808, 0.99, 0.255, 0.99, 0.255, 0.99, 0.004808, 0.99, 0.004808, 0.986, 0.255, 0.986, 0.255, 0.986, 0.004808, 0.986, 0.004808, 0.982, 0.255, 0.982, 0.255, 0.982, 0.004808, 0.982, 0.004808, 0.978, 0.255, 0.978, 0.255, 0.978, 0.004808, 0.978, 0.004808, 0.974, 0.255, 0.974, 0.255, 0.974, 0.004808, 0.974, 0.004808, 0.9701, 0.255, 0.9701, 0.255, 0.9701, 0.004808, 0.9701, 0.004808, 0.9661, 0.255, 0.9661, 0.255, 0.9661, 0.004808, 0.9661, 0.004808, 0.9622, 0.255, 0.9622, 0.255, 0.9622, 0.004808, 0.9622, 0.004808, 0.9582, 0.255, 0.9582, 0.004808, 0.9543, 0.255, 0.9543, 0.255, 0.9582, 0.004808, 0.9582, 0.3651, 0.2199, 0.451, 0.1843, 0.4308, 0.176, 0.3651, 0.2199, 0.4308, 0.176, 0.409, 0.176, 0.3651, 0.2199, 0.409, 0.176, 0.3888, 0.1843, 0.3651, 0.2199, 0.3888, 0.1843, 0.3734, 0.1998, 0.3651, 0.2199, 0.3651, 0.2417, 0.3734, 0.2619, 0.3651, 0.2199, 0.3734, 0.2619, 0.3888, 0.2773, 0.3651, 0.2199, 0.3888, 0.2773, 0.409, 0.2857, 0.3651, 0.2199, 0.409, 0.2857, 0.4308, 0.2857, 0.3651, 0.2199, 0.4308, 0.2857, 0.451, 0.2773, 0.3651, 0.2199, 0.451, 0.2773, 0.4664, 0.2619, 0.3651, 0.2199, 0.4664, 0.2619, 0.4748, 0.2417, 0.3651, 0.2199, 0.4748, 0.2417, 0.4748, 0.2199, 0.3651, 0.2199, 0.4748, 0.2199, 0.4664, 0.1998, 0.4664, 0.1998, 0.451, 0.1843, 0.3651, 0.2199, 0.1207, 0.5143, 0.1207, 0.5827, 0.09687, 0.5827, 0.09687, 0.5143, 0.09687, 0.5143, 0.09687, 0.5827, 0.073, 0.5827, 0.073, 0.5143, 0.073, 0.5143, 0.073, 0.5827, 0.04916, 0.5827, 0.04916, 0.5143, 0.04916, 0.5143, 0.04916, 0.5827, 0.02542, 0.5827, 0.02542, 0.5143, 0.02542, 0.5143, 0.02542, 0.5827, 0.001688, 0.5827, 0.001688, 0.5143, 0.3813, 0.5143, 0.3813, 0.5827, 0.3576, 0.5827, 0.3576, 0.5143, 0.3576, 0.5143, 0.3576, 0.5827, 0.334, 0.5827, 0.334, 0.5143, 0.334, 0.5143, 0.334, 0.5827, 0.3102, 0.5827, 0.3102, 0.5143, 0.3102, 0.5143, 0.3102, 0.5827, 0.2864, 0.5827, 0.2864, 0.5143, 0.2864, 0.5143, 0.2864, 0.5827, 0.2625, 0.5827, 0.2625, 0.5143, 0.2625, 0.5143, 0.2625, 0.5827, 0.2387, 0.5827, 0.2387, 0.5143, 0.2387, 0.5143, 0.2387, 0.5827, 0.215, 0.5827, 0.215, 0.5143, 0.215, 0.5143, 0.215, 0.5827, 0.1914, 0.5827, 0.1914, 0.5143, 0.1914, 0.5143, 0.1914, 0.5827, 0.168, 0.5827, 0.168, 0.5143, 0.168, 0.5143, 0.168, 0.5827, 0.1444, 0.5827, 0.1444, 0.5143, 0.1207, 0.5827, 0.1207, 0.5143, 0.1444, 0.5143, 0.1444, 0.5827, 0.5187, 0.08099, 0.4964, 0.02835, 0.4914, 0.04078, 0.5187, 0.08099, 0.4914, 0.04078, 0.4915, 0.05419, 0.5187, 0.08099, 0.4915, 0.05419, 0.4967, 0.06654, 0.5187, 0.08099, 0.4967, 0.06654, 0.5063, 0.07595, 0.5187, 0.08099, 0.5321, 0.08089, 0.5445, 0.07566, 0.5187, 0.08099, 0.5445, 0.07566, 0.5539, 0.0661, 0.5187, 0.08099, 0.5539, 0.0661, 0.5589, 0.05367, 0.5187, 0.08099, 0.5589, 0.05367, 0.5588, 0.04026, 0.5187, 0.08099, 0.5588, 0.04026, 0.5536, 0.02791, 0.5187, 0.08099, 0.5536, 0.02791, 0.544, 0.0185, 0.5187, 0.08099, 0.544, 0.0185, 0.5316, 0.01347, 0.5187, 0.08099, 0.5316, 0.01347, 0.5182, 0.01357, 0.5187, 0.08099, 0.5182, 0.01357, 0.5058, 0.0188, 0.5058, 0.0188, 0.4964, 0.02835, 0.5187, 0.08099, 0.8866, 0.6629, 0.8797, 0.6629, 0.8797, 0.6343, 0.8866, 0.6343, 0.8866, 0.6343, 0.8797, 0.6343, 0.8797, 0.6035, 0.8866, 0.6035, 0.8866, 0.6035, 0.8797, 0.6035, 0.8797, 0.5749, 0.8866, 0.5749, 0.8866, 0.5749, 0.8797, 0.5749, 0.8797, 0.5529, 0.8866, 0.5529, 0.8866, 0.5529, 0.8797, 0.5529, 0.8797, 0.5406, 0.8866, 0.5406, 0.8865, 0.8626, 0.8797, 0.8626, 0.8797, 0.8583, 0.8866, 0.8583, 0.8866, 0.8583, 0.8797, 0.8583, 0.8797, 0.8459, 0.8866, 0.8459, 0.8866, 0.8459, 0.8797, 0.8459, 0.8797, 0.8239, 0.8866, 0.8239, 0.8866, 0.8239, 0.8797, 0.8239, 0.8797, 0.7954, 0.8866, 0.7954, 0.8866, 0.7954, 0.8797, 0.7954, 0.8797, 0.7645, 0.8866, 0.7645, 0.8866, 0.7645, 0.8797, 0.7645, 0.8797, 0.736, 0.8866, 0.736, 0.8866, 0.736, 0.8797, 0.736, 0.8797, 0.714, 0.8866, 0.714, 0.8866, 0.714, 0.8797, 0.714, 0.8797, 0.7016, 0.8866, 0.7016, 0.8866, 0.7016, 0.8797, 0.7016, 0.8797, 0.6973, 0.8866, 0.6973, 0.8866, 0.6973, 0.8797, 0.6973, 0.8797, 0.6849, 0.8866, 0.6849, 0.8797, 0.6629, 0.8866, 0.6629, 0.8866, 0.6849, 0.8797, 0.6849, 0.5924, 0.8926, 0.6061, 0.8926, 0.6061, 0.997, 0.5924, 0.997, 0.6061, 0.8926, 0.6197, 0.8926, 0.6197, 0.997, 0.6061, 0.997, 0.6197, 0.8926, 0.6332, 0.8926, 0.6332, 0.997, 0.6197, 0.997, 0.6332, 0.8926, 0.6468, 0.8926, 0.6468, 0.997, 0.6332, 0.997, 0.6468, 0.8926, 0.6605, 0.8926, 0.6605, 0.997, 0.6468, 0.997, 0.6605, 0.8926, 0.6739, 0.8926, 0.6739, 0.997, 0.6605, 0.997, 0.6739, 0.8926, 0.6875, 0.8926, 0.6875, 0.997, 0.6739, 0.997, 0.6875, 0.8926, 0.7011, 0.8926, 0.7011, 0.997, 0.6875, 0.997, 0.7011, 0.8926, 0.7148, 0.8926, 0.7148, 0.997, 0.7011, 0.997, 0.7148, 0.8926, 0.7283, 0.8926, 0.7283, 0.997, 0.7148, 0.997, 0.7283, 0.8926, 0.7419, 0.8926, 0.7419, 0.997, 0.7283, 0.997, 0.7419, 0.8926, 0.7555, 0.8926, 0.7555, 0.997, 0.7419, 0.997, 0.7555, 0.8926, 0.7691, 0.8926, 0.7691, 0.997, 0.7555, 0.997, 0.7691, 0.8926, 0.7826, 0.8926, 0.7826, 0.997, 0.7691, 0.997, 0.7826, 0.8926, 0.7962, 0.8926, 0.7962, 0.997, 0.7826, 0.997, 0.5924, 0.997, 0.5788, 0.997, 0.5788, 0.8926, 0.5924, 0.8926, 0.6542, 0.1134, 0.6542, 0.0537, 0.6992, 0.0537, 0.6992, 0.1134, 0.6517, 0.1167, 0.7017, 0.1167, 0.702, 0.1378, 0.652, 0.1378, 0.7017, 0.1167, 0.7017, 0.05038, 0.7231, 0.0505, 0.7231, 0.1168, 0.7017, 0.1167, 0.6992, 0.1134, 0.6992, 0.0537, 0.7017, 0.05038, 0.6517, 0.1167, 0.6542, 0.1134, 0.6992, 0.1134, 0.7017, 0.1167, 0.6542, 0.0537, 0.6517, 0.05038, 0.7017, 0.05038, 0.6992, 0.0537, 0.6542, 0.1134, 0.6517, 0.1167, 0.6517, 0.05038, 0.6542, 0.0537, 0.6705, 0.3632, 0.5969, 0.3632, 0.5969, 0.3394, 0.6706, 0.3396, 0.5969, 0.3156, 0.5969, 0.2967, 0.6706, 0.2967, 0.6706, 0.3156, 0.5969, 0.2943, 0.5969, 0.2754, 0.6706, 0.2754, 0.6706, 0.2943, 0.5969, 0.3179, 0.6706, 0.3179, 0.6706, 0.3369, 0.5969, 0.3369, 0.6706, 0.272, 0.6706, 0.2754, 0.5969, 0.2754, 0.5969, 0.272, 0.5765, 0.3156, 0.575, 0.3156, 0.575, 0.2968, 0.5765, 0.2968, 0.6706, 0.3369, 0.6706, 0.3396, 0.5969, 0.3394, 0.5969, 0.3369, 0.6706, 0.3156, 0.6706, 0.3179, 0.5969, 0.3179, 0.5969, 0.3156, 0.5969, 0.2967, 0.5969, 0.2943, 0.6706, 0.2943, 0.6706, 0.2967, 0.5969, 0.3156, 0.5954, 0.3156, 0.5954, 0.2968, 0.5969, 0.2967, 0.5954, 0.2952, 0.5954, 0.2968, 0.5765, 0.2968, 0.5765, 0.2952, 0.5954, 0.3156, 0.5954, 0.3172, 0.5765, 0.3172, 0.5765, 0.3156, 0.575, 0.2968, 0.5765, 0.2952, 0.5765, 0.2968, 0.575, 0.3156, 0.5765, 0.3156, 0.5765, 0.3172, 0.5969, 0.2967, 0.5954, 0.2968, 0.5954, 0.2952, 0.5969, 0.3156, 0.5954, 0.3172, 0.5954, 0.3156, 0.4284, 0.5091, 0.4284, 0.542, 0.3859, 0.542, 0.3859, 0.5091, 0.4284, 0.542, 0.4282, 0.5461, 0.386, 0.5461, 0.3859, 0.542, 0.4284, 0.5091, 0.4717, 0.5091, 0.4717, 0.542, 0.4284, 0.542, 0.4717, 0.5461, 0.4282, 0.5461, 0.4284, 0.542, 0.4717, 0.542, 0.4717, 0.542, 0.5625, 0.542, 0.5624, 0.5461, 0.4717, 0.5461, 0.4717, 0.5091, 0.5625, 0.5091, 0.5625, 0.542, 0.4717, 0.542, 0.5625, 0.5091, 0.6065, 0.5091, 0.6065, 0.542, 0.5625, 0.542, 0.5625, 0.542, 0.6065, 0.542, 0.6063, 0.546, 0.5624, 0.5461, 0.649, 0.542, 0.649, 0.5461, 0.6063, 0.546, 0.6065, 0.542, 0.649, 0.5091, 0.649, 0.542, 0.6065, 0.542, 0.6065, 0.5091, 0.721, 0.5091, 0.721, 0.542, 0.649, 0.542, 0.649, 0.5091, 0.721, 0.542, 0.7211, 0.5461, 0.649, 0.5461, 0.649, 0.542, 0.7211, 0.5461, 0.7211, 0.5763, 0.649, 0.5763, 0.649, 0.5461, 0.7645, 0.5461, 0.7645, 0.5763, 0.7211, 0.5763, 0.7211, 0.5461, 0.7648, 0.542, 0.7645, 0.5461, 0.7211, 0.5461, 0.721, 0.542, 0.7646, 0.5091, 0.7648, 0.542, 0.721, 0.542, 0.721, 0.5091, 0.8076, 0.5461, 0.7645, 0.5461, 0.7648, 0.542, 0.8077, 0.542, 0.7646, 0.5091, 0.8077, 0.5091, 0.8077, 0.542, 0.7648, 0.542, 0.7645, 0.5461, 0.8076, 0.5461, 0.8076, 0.5763, 0.7645, 0.5763, 0.1199, 0.02163, 0.1383, 0.02163, 0.1383, 0.03284, 0.1199, 0.03289, 0.001452, 0.02163, 0.01521, 0.02163, 0.01521, 0.03289, 0.001452, 0.03289, 0.01521, 0.02163, 0.02842, 0.02163, 0.02842, 0.03289, 0.01521, 0.03289, 0.02842, 0.02163, 0.04616, 0.02163, 0.04616, 0.03289, 0.02842, 0.03289, 0.04616, 0.02163, 0.06434, 0.02163, 0.06434, 0.03289, 0.04616, 0.03289, 0.06434, 0.02163, 0.08295, 0.02163, 0.08295, 0.03289, 0.06434, 0.03289, 0.08295, 0.02163, 0.1069, 0.02163, 0.1069, 0.03289, 0.08295, 0.03289, 0.1069, 0.02163, 0.1199, 0.02163, 0.1199, 0.03289, 0.1069, 0.03289, 0.3523, 0.2926, 0.366, 0.2789, 0.3757, 0.2829, 0.3523, 0.2926, 0.3563, 0.2829, 0.366, 0.2789, 0.3523, 0.2926, 0.366, 0.3063, 0.3563, 0.3023, 0.3523, 0.2926, 0.3757, 0.3023, 0.366, 0.3063, 0.3523, 0.2926, 0.3797, 0.2926, 0.3757, 0.3023, 0.3797, 0.2926, 0.3523, 0.2926, 0.3757, 0.2829, 0.01728, 0.04972, 0.01109, 0.04972, 0.01109, 0.04525, 0.01728, 0.04525, 0.01109, 0.04972, 0.005629, 0.04972, 0.005629, 0.04525, 0.01109, 0.04525, 0.005629, 0.04972, 0.0009696, 0.04972, 0.0009696, 0.04525, 0.005629, 0.04525, 0.04625, 0.04972, 0.04162, 0.04972, 0.04162, 0.04525, 0.04625, 0.04525, 0.04162, 0.04972, 0.03593, 0.04972, 0.03593, 0.04525, 0.04162, 0.04525, 0.03593, 0.04972, 0.0291, 0.04972, 0.0291, 0.04525, 0.03593, 0.04525, 0.0291, 0.04972, 0.02255, 0.04972, 0.02255, 0.04525, 0.0291, 0.04525, 0.02255, 0.04972, 0.01728, 0.04972, 0.01728, 0.04525, 0.02255, 0.04525, 0.4154, 0.4776, 0.4054, 0.4776, 0.4104, 0.4755, 0.4154, 0.4776, 0.4034, 0.4826, 0.4054, 0.4776, 0.4154, 0.4776, 0.4054, 0.4876, 0.4034, 0.4826, 0.4154, 0.4776, 0.4104, 0.4897, 0.4054, 0.4876, 0.4154, 0.4776, 0.4154, 0.4876, 0.4104, 0.4897, 0.4154, 0.4776, 0.4175, 0.4826, 0.4154, 0.4876, 0.01728, 0.05524, 0.01109, 0.05524, 0.01109, 0.05071, 0.01728, 0.05071, 0.01109, 0.05524, 0.005629, 0.05524, 0.005629, 0.05071, 0.01109, 0.05071, 0.005629, 0.05524, 0.0009696, 0.05524, 0.0009696, 0.05071, 0.005629, 0.05071, 0.04625, 0.05524, 0.04162, 0.05524, 0.04162, 0.05071, 0.04625, 0.05071, 0.04162, 0.05524, 0.03593, 0.05524, 0.03593, 0.05071, 0.04162, 0.05071, 0.03593, 0.05524, 0.0291, 0.05524, 0.0291, 0.05071, 0.03593, 0.05071, 0.0291, 0.05524, 0.02255, 0.05524, 0.02255, 0.05071, 0.0291, 0.05071, 0.01728, 0.05071, 0.02255, 0.05071, 0.02255, 0.05524, 0.01728, 0.05524, 0.4331, 0.4949, 0.4231, 0.4949, 0.4281, 0.4929, 0.4331, 0.4949, 0.421, 0.5, 0.4231, 0.4949, 0.4331, 0.4949, 0.4231, 0.505, 0.421, 0.5, 0.4331, 0.4949, 0.4281, 0.507, 0.4231, 0.505, 0.4331, 0.4949, 0.4331, 0.505, 0.4281, 0.507, 0.4331, 0.4949, 0.4352, 0.5, 0.4331, 0.505, 0.651, 0.7511, 0.651, 0.779, 0.6389, 0.779, 0.6389, 0.7511, 0.6389, 0.7511, 0.6389, 0.779, 0.6269, 0.779, 0.6269, 0.7511, 0.6269, 0.7511, 0.6269, 0.779, 0.6148, 0.779, 0.6148, 0.7511, 0.6148, 0.7511, 0.6148, 0.779, 0.6027, 0.779, 0.6027, 0.7511, 0.6027, 0.7511, 0.6027, 0.779, 0.5906, 0.779, 0.5906, 0.7511, 0.5906, 0.7511, 0.5906, 0.779, 0.5786, 0.779, 0.5786, 0.7511, 0.7717, 0.7511, 0.7717, 0.779, 0.7596, 0.779, 0.7596, 0.7511, 0.7596, 0.7511, 0.7596, 0.779, 0.7476, 0.779, 0.7476, 0.7511, 0.7476, 0.7511, 0.7476, 0.779, 0.7355, 0.779, 0.7355, 0.7511, 0.7355, 0.7511, 0.7355, 0.779, 0.7234, 0.779, 0.7234, 0.7511, 0.7234, 0.7511, 0.7234, 0.779, 0.7114, 0.779, 0.7114, 0.7511, 0.7114, 0.7511, 0.7114, 0.779, 0.6993, 0.779, 0.6993, 0.7511, 0.6993, 0.7511, 0.6993, 0.779, 0.6872, 0.779, 0.6872, 0.7511, 0.6872, 0.7511, 0.6872, 0.779, 0.6751, 0.779, 0.6751, 0.7511, 0.6751, 0.7511, 0.6751, 0.779, 0.6631, 0.779, 0.6631, 0.7511, 0.651, 0.779, 0.651, 0.7511, 0.6631, 0.7511, 0.6631, 0.779, 0.6712, 0.4455, 0.6712, 0.4243, 0.6819, 0.4261, 0.6754, 0.4461, 0.6712, 0.4243, 0.6712, 0.4009, 0.6822, 0.4009, 0.6823, 0.4243, 0.6823, 0.4243, 0.6822, 0.4009, 0.6897, 0.4009, 0.6897, 0.4243, 0.6754, 0.4461, 0.6819, 0.4261, 0.6916, 0.431, 0.6792, 0.4481, 0.6792, 0.4481, 0.6916, 0.431, 0.6993, 0.4387, 0.6822, 0.4511, 0.6897, 0.4243, 0.6897, 0.4009, 0.6982, 0.4009, 0.6982, 0.4243, 0.6982, 0.4243, 0.6982, 0.4009, 0.7067, 0.4009, 0.7067, 0.4243, 0.6822, 0.4511, 0.6993, 0.4387, 0.7042, 0.4483, 0.6841, 0.4549, 0.6841, 0.4549, 0.7042, 0.4483, 0.7059, 0.4591, 0.6848, 0.4591, 0.7067, 0.4243, 0.7067, 0.4009, 0.7153, 0.4009, 0.7153, 0.4243, 0.7153, 0.4243, 0.7153, 0.4009, 0.7501, 0.4009, 0.7501, 0.4243, 0.6848, 0.4591, 0.7059, 0.4591, 0.7059, 0.5021, 0.6848, 0.5021, 0.6712, 0.4243, 0.5934, 0.4243, 0.5934, 0.4009, 0.6712, 0.4009, 0.6712, 0.4455, 0.5934, 0.4455, 0.5934, 0.4243, 0.6712, 0.4243, 0.5798, 0.4591, 0.5798, 0.5021, 0.5586, 0.5021, 0.5586, 0.4591, 0.8129, 0.6231, 0.8482, 0.6231, 0.8482, 0.6463, 0.8129, 0.6463, 0.8077, 0.6231, 0.8129, 0.6231, 0.8129, 0.6463, 0.8077, 0.6463, 0.5804, 0.4549, 0.5798, 0.4591, 0.5586, 0.4591, 0.5603, 0.4483, 0.5824, 0.4511, 0.5804, 0.4549, 0.5603, 0.4483, 0.5653, 0.4387, 0.5602, 0.4243, 0.5483, 0.4243, 0.5483, 0.4009, 0.5602, 0.4009, 0.8025, 0.6231, 0.8077, 0.6231, 0.8077, 0.6463, 0.8025, 0.6463, 0.7973, 0.6231, 0.8025, 0.6231, 0.8025, 0.6463, 0.7973, 0.6463, 0.5709, 0.4243, 0.5602, 0.4243, 0.5602, 0.4009, 0.5709, 0.4009, 0.5854, 0.4481, 0.5824, 0.4511, 0.5653, 0.4387, 0.573, 0.431, 0.5892, 0.4461, 0.5854, 0.4481, 0.573, 0.431, 0.5826, 0.4261, 0.5822, 0.4243, 0.5709, 0.4243, 0.5709, 0.4009, 0.5823, 0.4009, 0.7921, 0.6231, 0.7973, 0.6231, 0.7973, 0.6463, 0.7921, 0.6463, 0.787, 0.6231, 0.7921, 0.6231, 0.7921, 0.6463, 0.787, 0.6463, 0.5934, 0.4243, 0.5822, 0.4243, 0.5823, 0.4009, 0.5934, 0.4009, 0.5934, 0.4455, 0.5892, 0.4461, 0.5826, 0.4261, 0.5934, 0.4243, 0.004808, 0.6071, 0.255, 0.6071, 0.255, 0.6111, 0.004808, 0.6111, 0.255, 0.6151, 0.004808, 0.6151, 0.004808, 0.6111, 0.255, 0.6111, 0.255, 0.619, 0.004808, 0.619, 0.004808, 0.6151, 0.255, 0.6151, 0.255, 0.623, 0.004808, 0.623, 0.004808, 0.619, 0.255, 0.619, 0.255, 0.6269, 0.004808, 0.6269, 0.004808, 0.623, 0.255, 0.623, 0.255, 0.6309, 0.004808, 0.6309, 0.004808, 0.6269, 0.255, 0.6269, 0.255, 0.6349, 0.004808, 0.6349, 0.004808, 0.6309, 0.255, 0.6309, 0.255, 0.6389, 0.004808, 0.6389, 0.004808, 0.6349, 0.255, 0.6349, 0.255, 0.6428, 0.004808, 0.6428, 0.004808, 0.6389, 0.255, 0.6389, 0.255, 0.6468, 0.004808, 0.6468, 0.004808, 0.6428, 0.255, 0.6428, 0.255, 0.6508, 0.004808, 0.6508, 0.004808, 0.6468, 0.255, 0.6468, 0.255, 0.5912, 0.004808, 0.5912, 0.004808, 0.5872, 0.255, 0.5872, 0.255, 0.5951, 0.004808, 0.5951, 0.004808, 0.5912, 0.255, 0.5912, 0.255, 0.5991, 0.004808, 0.5991, 0.004808, 0.5951, 0.255, 0.5951, 0.255, 0.6031, 0.004808, 0.6031, 0.004808, 0.5991, 0.255, 0.5991, 0.255, 0.6071, 0.004808, 0.6071, 0.004808, 0.6031, 0.255, 0.6031, 0.255, 0.6742, 0.004808, 0.6742, 0.004808, 0.6702, 0.255, 0.6702, 0.255, 0.6702, 0.004808, 0.6702, 0.004808, 0.6662, 0.255, 0.6662, 0.255, 0.6662, 0.004808, 0.6662, 0.004808, 0.6622, 0.255, 0.6622, 0.255, 0.6622, 0.004808, 0.6622, 0.004808, 0.6583, 0.255, 0.6583, 0.255, 0.6583, 0.004808, 0.6583, 0.004808, 0.6543, 0.255, 0.6543, 0.255, 0.7178, 0.004808, 0.7178, 0.004808, 0.7139, 0.255, 0.7139, 0.255, 0.7139, 0.004808, 0.7139, 0.004808, 0.7099, 0.255, 0.7099, 0.255, 0.7099, 0.004808, 0.7099, 0.004808, 0.706, 0.255, 0.706, 0.255, 0.706, 0.004808, 0.706, 0.004808, 0.702, 0.255, 0.702, 0.255, 0.702, 0.004808, 0.702, 0.004808, 0.698, 0.255, 0.698, 0.255, 0.698, 0.004808, 0.698, 0.004808, 0.694, 0.255, 0.694, 0.255, 0.694, 0.004808, 0.694, 0.004808, 0.6901, 0.255, 0.6901, 0.255, 0.6901, 0.004808, 0.6901, 0.004808, 0.6861, 0.255, 0.6861, 0.255, 0.6861, 0.004808, 0.6861, 0.004808, 0.6821, 0.255, 0.6821, 0.255, 0.6821, 0.004808, 0.6821, 0.004808, 0.6781, 0.255, 0.6781, 0.004808, 0.6742, 0.255, 0.6742, 0.255, 0.6781, 0.004808, 0.6781, 0.004808, 0.7445, 0.255, 0.7445, 0.255, 0.7484, 0.004808, 0.7484, 0.255, 0.7524, 0.004808, 0.7524, 0.004808, 0.7484, 0.255, 0.7484, 0.255, 0.7563, 0.004808, 0.7563, 0.004808, 0.7524, 0.255, 0.7524, 0.255, 0.7603, 0.004808, 0.7603, 0.004808, 0.7563, 0.255, 0.7563, 0.255, 0.7643, 0.004808, 0.7643, 0.004808, 0.7603, 0.255, 0.7603, 0.255, 0.7683, 0.004808, 0.7683, 0.004808, 0.7643, 0.255, 0.7643, 0.255, 0.7723, 0.004808, 0.7723, 0.004808, 0.7683, 0.255, 0.7683, 0.255, 0.7763, 0.004808, 0.7763, 0.004808, 0.7723, 0.255, 0.7723, 0.255, 0.7802, 0.004808, 0.7802, 0.004808, 0.7763, 0.255, 0.7763, 0.255, 0.7842, 0.004808, 0.7842, 0.004808, 0.7802, 0.255, 0.7802, 0.255, 0.7881, 0.004808, 0.7881, 0.004808, 0.7842, 0.255, 0.7842, 0.255, 0.7286, 0.004808, 0.7286, 0.004808, 0.7246, 0.255, 0.7246, 0.255, 0.7325, 0.004808, 0.7325, 0.004808, 0.7286, 0.255, 0.7286, 0.255, 0.7365, 0.004808, 0.7365, 0.004808, 0.7325, 0.255, 0.7325, 0.255, 0.7405, 0.004808, 0.7405, 0.004808, 0.7365, 0.255, 0.7365, 0.255, 0.7445, 0.004808, 0.7445, 0.004808, 0.7405, 0.255, 0.7405, 0.255, 0.8148, 0.004808, 0.8148, 0.004808, 0.8108, 0.255, 0.8108, 0.255, 0.8108, 0.004808, 0.8108, 0.004808, 0.8068, 0.255, 0.8068, 0.255, 0.8068, 0.004808, 0.8068, 0.004808, 0.8028, 0.255, 0.8028, 0.255, 0.8028, 0.004808, 0.8028, 0.004808, 0.7988, 0.255, 0.7988, 0.255, 0.7988, 0.004808, 0.7988, 0.004808, 0.7949, 0.255, 0.7949, 0.255, 0.8584, 0.004808, 0.8584, 0.004808, 0.8545, 0.255, 0.8545, 0.255, 0.8545, 0.004808, 0.8545, 0.004808, 0.8505, 0.255, 0.8505, 0.255, 0.8505, 0.004808, 0.8505, 0.004808, 0.8465, 0.255, 0.8465, 0.255, 0.8465, 0.004808, 0.8465, 0.004808, 0.8425, 0.255, 0.8425, 0.255, 0.8425, 0.004808, 0.8425, 0.004808, 0.8385, 0.255, 0.8385, 0.255, 0.8385, 0.004808, 0.8385, 0.004808, 0.8346, 0.255, 0.8346, 0.255, 0.8346, 0.004808, 0.8346, 0.004808, 0.8306, 0.255, 0.8306, 0.255, 0.8306, 0.004808, 0.8306, 0.004808, 0.8266, 0.255, 0.8266, 0.255, 0.8266, 0.004808, 0.8266, 0.004808, 0.8227, 0.255, 0.8227, 0.255, 0.8227, 0.004808, 0.8227, 0.004808, 0.8187, 0.255, 0.8187, 0.004808, 0.8148, 0.255, 0.8148, 0.255, 0.8187, 0.004808, 0.8187, 0.004808, 0.884, 0.255, 0.884, 0.255, 0.8879, 0.004808, 0.8879, 0.255, 0.8919, 0.004808, 0.8919, 0.004808, 0.8879, 0.255, 0.8879, 0.255, 0.8958, 0.004808, 0.8958, 0.004808, 0.8919, 0.255, 0.8919, 0.255, 0.8998, 0.004808, 0.8998, 0.004808, 0.8958, 0.255, 0.8958, 0.255, 0.9038, 0.004808, 0.9038, 0.004808, 0.8998, 0.255, 0.8998, 0.255, 0.9078, 0.004808, 0.9078, 0.004808, 0.9038, 0.255, 0.9038, 0.255, 0.9118, 0.004808, 0.9118, 0.004808, 0.9078, 0.255, 0.9078, 0.255, 0.9158, 0.004808, 0.9158, 0.004808, 0.9118, 0.255, 0.9118, 0.255, 0.9197, 0.004808, 0.9197, 0.004808, 0.9158, 0.255, 0.9158, 0.255, 0.9237, 0.004808, 0.9237, 0.004808, 0.9197, 0.255, 0.9197, 0.255, 0.9276, 0.004808, 0.9276, 0.004808, 0.9237, 0.255, 0.9237, 0.255, 0.8681, 0.004808, 0.8681, 0.004808, 0.8641, 0.255, 0.8641, 0.255, 0.872, 0.004808, 0.872, 0.004808, 0.8681, 0.255, 0.8681, 0.255, 0.876, 0.004808, 0.876, 0.004808, 0.872, 0.255, 0.872, 0.255, 0.88, 0.004808, 0.88, 0.004808, 0.876, 0.255, 0.876, 0.255, 0.884, 0.004808, 0.884, 0.004808, 0.88, 0.255, 0.88, 0.9008, 0.6629, 0.9077, 0.6629, 0.9077, 0.6849, 0.9008, 0.6849, 0.9077, 0.6973, 0.9008, 0.6973, 0.9008, 0.6849, 0.9077, 0.6849, 0.9077, 0.7016, 0.9008, 0.7016, 0.9008, 0.6973, 0.9077, 0.6973, 0.9077, 0.714, 0.9008, 0.714, 0.9008, 0.7016, 0.9077, 0.7016, 0.9077, 0.736, 0.9008, 0.736, 0.9008, 0.714, 0.9077, 0.714, 0.9077, 0.7645, 0.9008, 0.7645, 0.9008, 0.736, 0.9077, 0.736, 0.9077, 0.7954, 0.9008, 0.7954, 0.9008, 0.7645, 0.9077, 0.7645, 0.9077, 0.8239, 0.9008, 0.8239, 0.9008, 0.7954, 0.9077, 0.7954, 0.9077, 0.8459, 0.9008, 0.8459, 0.9008, 0.8239, 0.9077, 0.8239, 0.9077, 0.8583, 0.9008, 0.8583, 0.9008, 0.8459, 0.9077, 0.8459, 0.9076, 0.8626, 0.9008, 0.8626, 0.9008, 0.8583, 0.9077, 0.8583, 0.9077, 0.5529, 0.9008, 0.5529, 0.9008, 0.5406, 0.9077, 0.5406, 0.9077, 0.5749, 0.9008, 0.5749, 0.9008, 0.5529, 0.9077, 0.5529, 0.9077, 0.6035, 0.9008, 0.6035, 0.9008, 0.5749, 0.9077, 0.5749, 0.9077, 0.6343, 0.9008, 0.6343, 0.9008, 0.6035, 0.9077, 0.6035, 0.9077, 0.6629, 0.9008, 0.6629, 0.9008, 0.6343, 0.9077, 0.6343, 0.8975, 0.6629, 0.8907, 0.6629, 0.8907, 0.6343, 0.8975, 0.6343, 0.8975, 0.6343, 0.8907, 0.6343, 0.8907, 0.6035, 0.8975, 0.6035, 0.8975, 0.6035, 0.8907, 0.6035, 0.8907, 0.5749, 0.8975, 0.5749, 0.8975, 0.5749, 0.8907, 0.5749, 0.8907, 0.5529, 0.8975, 0.5529, 0.8975, 0.5529, 0.8907, 0.5529, 0.8907, 0.5406, 0.8975, 0.5406, 0.8975, 0.8626, 0.8906, 0.8626, 0.8906, 0.8583, 0.8975, 0.8583, 0.8975, 0.8583, 0.8906, 0.8583, 0.8906, 0.8459, 0.8975, 0.8459, 0.8975, 0.8459, 0.8906, 0.8459, 0.8906, 0.8239, 0.8975, 0.8239, 0.8975, 0.8239, 0.8906, 0.8239, 0.8906, 0.7954, 0.8975, 0.7954, 0.8975, 0.7954, 0.8906, 0.7954, 0.8906, 0.7645, 0.8975, 0.7645, 0.8975, 0.7645, 0.8906, 0.7645, 0.8906, 0.736, 0.8975, 0.736, 0.8975, 0.736, 0.8906, 0.736, 0.8906, 0.714, 0.8975, 0.714, 0.8975, 0.714, 0.8906, 0.714, 0.8906, 0.7016, 0.8975, 0.7016, 0.8975, 0.7016, 0.8906, 0.7016, 0.8907, 0.6973, 0.8975, 0.6973, 0.8975, 0.6973, 0.8907, 0.6973, 0.8907, 0.6849, 0.8975, 0.6849, 0.8907, 0.6629, 0.8975, 0.6629, 0.8975, 0.6849, 0.8907, 0.6849, 0.8975, 0.6035, 0.8907, 0.6035, 0.8907, 0.5749, 0.8975, 0.5749, 0.8975, 0.6343, 0.8907, 0.6343, 0.8907, 0.6035, 0.8975, 0.6035, 0.867, 0.2099, 0.8447, 0.1573, 0.8541, 0.1477, 0.8668, 0.3011, 0.8574, 0.3106, 0.8797, 0.3632, 0.867, 0.2099, 0.8541, 0.1477, 0.8665, 0.1425, 0.8797, 0.3632, 0.8792, 0.2958, 0.8668, 0.3011, 0.867, 0.2099, 0.8665, 0.1425, 0.8799, 0.1424, 0.8797, 0.3632, 0.8926, 0.2957, 0.8792, 0.2958, 0.867, 0.2099, 0.8799, 0.1424, 0.8923, 0.1474, 0.8797, 0.3632, 0.905, 0.3008, 0.8926, 0.2957, 0.867, 0.2099, 0.8923, 0.1474, 0.9018, 0.1568, 0.8797, 0.3632, 0.9146, 0.3102, 0.905, 0.3008, 0.867, 0.2099, 0.9018, 0.1568, 0.9071, 0.1692, 0.8797, 0.3632, 0.9198, 0.3225, 0.9146, 0.3102, 0.867, 0.2099, 0.9071, 0.1692, 0.9072, 0.1826, 0.8797, 0.3632, 0.9199, 0.3359, 0.9198, 0.3225, 0.867, 0.2099, 0.9072, 0.1826, 0.9021, 0.195, 0.8797, 0.3632, 0.9149, 0.3484, 0.9199, 0.3359, 0.867, 0.2099, 0.9021, 0.195, 0.8927, 0.2046, 0.8797, 0.3632, 0.9055, 0.3579, 0.9149, 0.3484, 0.867, 0.2099, 0.8927, 0.2046, 0.8804, 0.2098, 0.8797, 0.3632, 0.8931, 0.3631, 0.9055, 0.3579, 0.867, 0.2099, 0.8545, 0.2049, 0.845, 0.1954, 0.8797, 0.3632, 0.8577, 0.3488, 0.8673, 0.3582, 0.867, 0.2099, 0.845, 0.1954, 0.8398, 0.1831, 0.8797, 0.3632, 0.8525, 0.3364, 0.8577, 0.3488, 0.867, 0.2099, 0.8398, 0.1831, 0.8397, 0.1697, 0.8797, 0.3632, 0.8524, 0.323, 0.8525, 0.3364, 0.867, 0.2099, 0.8397, 0.1697, 0.8447, 0.1573, 0.8797, 0.3632, 0.8574, 0.3106, 0.8524, 0.323, 0.9461, 0.3209, 0.9238, 0.2683, 0.9187, 0.2807, 0.9424, 0.2481, 0.9151, 0.2079, 0.9201, 0.1955, 0.9461, 0.3209, 0.9187, 0.2807, 0.9188, 0.2941, 0.9424, 0.2481, 0.9152, 0.2213, 0.9151, 0.2079, 0.9461, 0.3209, 0.9188, 0.2941, 0.9241, 0.3065, 0.9424, 0.2481, 0.9204, 0.2337, 0.9152, 0.2213, 0.9461, 0.3209, 0.9241, 0.3065, 0.9336, 0.3159, 0.9424, 0.2481, 0.93, 0.2431, 0.9204, 0.2337, 0.9461, 0.3209, 0.9595, 0.3208, 0.9718, 0.3156, 0.9424, 0.2481, 0.9682, 0.2428, 0.9558, 0.248, 0.9461, 0.3209, 0.9718, 0.3156, 0.9812, 0.306, 0.9424, 0.2481, 0.9776, 0.2332, 0.9682, 0.2428, 0.9461, 0.3209, 0.9812, 0.306, 0.9863, 0.2936, 0.9424, 0.2481, 0.9826, 0.2208, 0.9776, 0.2332, 0.9461, 0.3209, 0.9863, 0.2936, 0.9862, 0.2802, 0.9424, 0.2481, 0.9825, 0.2074, 0.9826, 0.2208, 0.9461, 0.3209, 0.9862, 0.2802, 0.9809, 0.2678, 0.9424, 0.2481, 0.9773, 0.195, 0.9825, 0.2074, 0.9461, 0.3209, 0.9809, 0.2678, 0.9714, 0.2584, 0.9424, 0.2481, 0.9677, 0.1856, 0.9773, 0.195, 0.9461, 0.3209, 0.9714, 0.2584, 0.959, 0.2534, 0.9424, 0.2481, 0.9553, 0.1806, 0.9677, 0.1856, 0.9461, 0.3209, 0.959, 0.2534, 0.9455, 0.2535, 0.9424, 0.2481, 0.9419, 0.1807, 0.9553, 0.1806, 0.9461, 0.3209, 0.9455, 0.2535, 0.9332, 0.2587, 0.9424, 0.2481, 0.9295, 0.1859, 0.9419, 0.1807, 0.9332, 0.2587, 0.9238, 0.2683, 0.9461, 0.3209, 0.9424, 0.2481, 0.9201, 0.1955, 0.9295, 0.1859, 0.9077, 0.6343, 0.9008, 0.6343, 0.9008, 0.6035, 0.9077, 0.6035, 0.9077, 0.6035, 0.9008, 0.6035, 0.9008, 0.5749, 0.9077, 0.5749, 0.7802, 0.09392, 0.7802, 0.09545, 0.7817, 0.09545, 0.7612, 0.09392, 0.7598, 0.09545, 0.7613, 0.09545, 0.7802, 0.1158, 0.7817, 0.1143, 0.7802, 0.1143, 0.7613, 0.1158, 0.7613, 0.1143, 0.7598, 0.1143, 0.7802, 0.09545, 0.7802, 0.1143, 0.7817, 0.1143, 0.7817, 0.09545, 0.7598, 0.09545, 0.7598, 0.1143, 0.7613, 0.1143, 0.7613, 0.09545, 0.7802, 0.09392, 0.7612, 0.09392, 0.7613, 0.09545, 0.7802, 0.09545, 0.7612, 0.09392, 0.7612, 0.02028, 0.7588, 0.02028, 0.7588, 0.0939, 0.7802, 0.02028, 0.7802, 0.09392, 0.7824, 0.0939, 0.7824, 0.02028, 0.8014, 0.02028, 0.8014, 0.0939, 0.8039, 0.0939, 0.8042, 0.02028, 0.7802, 0.1143, 0.7613, 0.1143, 0.7613, 0.1158, 0.7802, 0.1158, 0.7366, 0.02028, 0.7366, 0.0939, 0.7399, 0.0939, 0.7399, 0.02028, 0.7824, 0.0939, 0.8014, 0.0939, 0.8014, 0.02028, 0.7824, 0.02028, 0.7588, 0.0939, 0.7588, 0.02028, 0.7399, 0.02028, 0.7399, 0.0939, 0.7802, 0.09392, 0.7802, 0.02028, 0.7612, 0.02028, 0.7612, 0.09392, 0.8277, 0.0203, 0.8042, 0.02028, 0.8039, 0.0939, 0.8277, 0.09391, 0.6759, 0.231, 0.6759, 0.1713, 0.6734, 0.168, 0.6734, 0.2344, 0.6734, 0.2344, 0.7234, 0.2344, 0.7209, 0.231, 0.6759, 0.231, 0.7234, 0.2344, 0.7234, 0.168, 0.7209, 0.1713, 0.7209, 0.231, 0.7234, 0.2344, 0.7448, 0.2345, 0.7448, 0.1681, 0.7234, 0.168, 0.6734, 0.2344, 0.6737, 0.2555, 0.7237, 0.2555, 0.7234, 0.2344, 0.6759, 0.231, 0.7209, 0.231, 0.7209, 0.1713, 0.6759, 0.1713, 0.5923, 0.8876, 0.5923, 0.7832, 0.5787, 0.7832, 0.5787, 0.8876, 0.7824, 0.7832, 0.7824, 0.8876, 0.7961, 0.8876, 0.7961, 0.7832, 0.769, 0.7832, 0.769, 0.8876, 0.7824, 0.8876, 0.7824, 0.7832, 0.7554, 0.7832, 0.7554, 0.8876, 0.769, 0.8876, 0.769, 0.7832, 0.7418, 0.7832, 0.7418, 0.8876, 0.7554, 0.8876, 0.7554, 0.7832, 0.7281, 0.7832, 0.7281, 0.8876, 0.7418, 0.8876, 0.7418, 0.7832, 0.7146, 0.7832, 0.7146, 0.8876, 0.7281, 0.8876, 0.7281, 0.7832, 0.701, 0.7832, 0.701, 0.8876, 0.7146, 0.8876, 0.7146, 0.7832, 0.6874, 0.7832, 0.6874, 0.8876, 0.701, 0.8876, 0.701, 0.7832, 0.6738, 0.7832, 0.6738, 0.8876, 0.6874, 0.8876, 0.6874, 0.7832, 0.6603, 0.7832, 0.6603, 0.8876, 0.6738, 0.8876, 0.6738, 0.7832, 0.6467, 0.7832, 0.6467, 0.8876, 0.6603, 0.8876, 0.6603, 0.7832, 0.6331, 0.7832, 0.6331, 0.8876, 0.6467, 0.8876, 0.6467, 0.7832, 0.6196, 0.7832, 0.6196, 0.8876, 0.6331, 0.8876, 0.6331, 0.7832, 0.606, 0.7832, 0.606, 0.8876, 0.6196, 0.8876, 0.6196, 0.7832, 0.5923, 0.7832, 0.5923, 0.8876, 0.606, 0.8876, 0.606, 0.7832, 0.5206, 0.179, 0.5097, 0.1921, 0.5527, 0.1694, 0.5527, 0.1694, 0.5357, 0.171, 0.5206, 0.179, 0.5527, 0.1694, 0.5822, 0.1854, 0.5691, 0.1745, 0.5527, 0.1694, 0.5902, 0.2005, 0.5822, 0.1854, 0.5527, 0.1694, 0.5918, 0.2175, 0.5902, 0.2005, 0.5527, 0.1694, 0.5867, 0.2338, 0.5918, 0.2175, 0.5527, 0.1694, 0.5758, 0.247, 0.5867, 0.2338, 0.5527, 0.1694, 0.5607, 0.2549, 0.5758, 0.247, 0.5527, 0.1694, 0.5437, 0.2565, 0.5607, 0.2549, 0.5527, 0.1694, 0.5274, 0.2515, 0.5437, 0.2565, 0.5527, 0.1694, 0.5142, 0.2406, 0.5274, 0.2515, 0.5527, 0.1694, 0.5062, 0.2254, 0.5142, 0.2406, 0.5527, 0.1694, 0.5047, 0.2084, 0.5062, 0.2254, 0.5527, 0.1694, 0.5097, 0.1921, 0.5047, 0.2084, 0.03315, 0.3433, 0.03315, 0.3533, 0.03523, 0.3483, 0.03315, 0.3433, 0.02815, 0.3554, 0.03315, 0.3533, 0.03315, 0.3433, 0.02314, 0.3533, 0.02815, 0.3554, 0.03315, 0.3433, 0.02106, 0.3483, 0.02314, 0.3533, 0.03315, 0.3433, 0.02314, 0.3433, 0.02106, 0.3483, 0.03315, 0.3433, 0.02815, 0.3412, 0.02314, 0.3433, 0.0638, 0.05009, 0.0638, 0.05463, 0.06907, 0.05463, 0.06907, 0.05009, 0.07563, 0.05463, 0.07563, 0.05009, 0.06907, 0.05009, 0.06907, 0.05463, 0.08245, 0.05463, 0.08245, 0.05009, 0.07563, 0.05009, 0.07563, 0.05463, 0.08814, 0.05463, 0.08814, 0.05009, 0.08245, 0.05009, 0.08245, 0.05463, 0.09278, 0.05463, 0.09278, 0.05009, 0.08814, 0.05009, 0.08814, 0.05463, 0.05215, 0.05463, 0.05215, 0.05009, 0.04749, 0.05009, 0.04749, 0.05463, 0.05761, 0.05463, 0.05761, 0.05009, 0.05215, 0.05009, 0.05215, 0.05463, 0.0638, 0.05463, 0.0638, 0.05009, 0.05761, 0.05009, 0.05761, 0.05463, 0.01634, 0.3433, 0.01634, 0.3533, 0.01841, 0.3483, 0.01634, 0.3433, 0.01133, 0.3554, 0.01634, 0.3533, 0.01634, 0.3433, 0.006322, 0.3533, 0.01133, 0.3554, 0.01634, 0.3433, 0.004248, 0.3483, 0.006322, 0.3533, 0.01634, 0.3433, 0.006322, 0.3433, 0.004248, 0.3483, 0.01634, 0.3433, 0.01133, 0.3412, 0.006322, 0.3433, 0.0638, 0.03925, 0.0638, 0.0438, 0.06907, 0.0438, 0.06907, 0.03925, 0.07563, 0.0438, 0.07563, 0.03925, 0.06907, 0.03925, 0.06907, 0.0438, 0.08245, 0.0438, 0.08245, 0.03925, 0.07563, 0.03925, 0.07563, 0.0438, 0.08814, 0.0438, 0.08814, 0.03925, 0.08245, 0.03925, 0.08245, 0.0438, 0.09278, 0.0438, 0.09278, 0.03925, 0.08814, 0.03925, 0.08814, 0.0438, 0.05215, 0.0438, 0.05215, 0.03925, 0.04749, 0.03925, 0.04749, 0.0438, 0.05761, 0.0438, 0.05761, 0.03925, 0.05215, 0.03925, 0.05215, 0.0438, 0.0638, 0.0438, 0.0638, 0.03925, 0.05761, 0.03925, 0.05761, 0.0438, 0.03403, 0.3259, 0.03403, 0.3359, 0.0361, 0.3309, 0.03403, 0.3259, 0.02902, 0.338, 0.03403, 0.3359, 0.03403, 0.3259, 0.02401, 0.3359, 0.02902, 0.338, 0.03403, 0.3259, 0.02194, 0.3309, 0.02401, 0.3359, 0.03403, 0.3259, 0.02401, 0.3259, 0.02194, 0.3309, 0.03403, 0.3259, 0.02902, 0.3239, 0.02401, 0.3259, 0.07563, 0.03893, 0.07563, 0.03361, 0.06907, 0.03361, 0.06907, 0.03893, 0.0638, 0.03361, 0.0638, 0.03893, 0.06907, 0.03893, 0.06907, 0.03361, 0.05761, 0.03361, 0.05761, 0.03893, 0.0638, 0.03893, 0.0638, 0.03361, 0.05215, 0.03361, 0.05215, 0.03893, 0.05761, 0.03893, 0.05761, 0.03361, 0.04749, 0.03361, 0.04749, 0.03893, 0.05215, 0.03893, 0.05215, 0.03361, 0.08814, 0.03361, 0.08814, 0.03893, 0.09278, 0.03893, 0.09278, 0.03361, 0.08245, 0.03361, 0.08245, 0.03893, 0.08814, 0.03893, 0.08814, 0.03361, 0.07563, 0.03361, 0.07563, 0.03893, 0.08245, 0.03893, 0.08245, 0.03361, 0.01547, 0.3259, 0.01547, 0.3359, 0.01754, 0.3309, 0.01547, 0.3259, 0.01046, 0.338, 0.01547, 0.3359, 0.01547, 0.3259, 0.005448, 0.3359, 0.01046, 0.338, 0.01547, 0.3259, 0.003373, 0.3309, 0.005448, 0.3359, 0.01547, 0.3259, 0.005448, 0.3259, 0.003373, 0.3309, 0.01547, 0.3259, 0.01046, 0.3239, 0.005448, 0.3259, 0.06907, 0.04934, 0.06907, 0.04486, 0.0638, 0.04486, 0.0638, 0.04934, 0.07563, 0.04934, 0.07563, 0.04486, 0.06907, 0.04486, 0.06907, 0.04934, 0.08245, 0.04934, 0.08245, 0.04486, 0.07563, 0.04486, 0.07563, 0.04934, 0.08814, 0.04934, 0.08814, 0.04486, 0.08245, 0.04486, 0.08245, 0.04934, 0.09278, 0.04934, 0.09278, 0.04486, 0.08814, 0.04486, 0.08814, 0.04934, 0.05215, 0.04934, 0.05215, 0.04486, 0.04749, 0.04486, 0.04749, 0.04934, 0.05761, 0.04934, 0.05761, 0.04486, 0.05215, 0.04486, 0.05215, 0.04934, 0.0638, 0.04934, 0.0638, 0.04486, 0.05761, 0.04486, 0.05761, 0.04934])
me_cube_056.materials.append(mat_material_001)
me_cube_056.use_remesh_preserve_volume = False
me_cube_056.use_remesh_preserve_attributes = False
me_cube_056.use_mirror_vertex_groups = False
me_cube_056.update()
arm_armature = bpy.data.armatures.new('Armature')  # bones are not reproduced

# ---- objects
ob_mg_armature = bpy.data.objects.new('Mg_Armature', arm_armature)
ob_minigun = bpy.data.objects.new('minigun', me_cube_056)
ob_lamp = bpy.data.objects.new('Lamp', light_spot)
ob_camera = bpy.data.objects.new('Camera', cam_camera)

# ---- transforms, parenting, visibility, modifiers, constraints
ob_mg_armature.location = (1.379, 0.06755, 0.3222)
ob_mg_armature.rotation_euler = (6.846e-08, 4.712, 0.0)
ob_mg_armature.lock_rotations_4d = False
ob_mg_armature.empty_display_type = 'ARROWS'
ob_mg_armature.color = (0.0, 0.0, 0.0, 1.0)
ob_mg_armature.lineart.crease_threshold = 0.0
ob_minigun.parent = ob_mg_armature
ob_minigun.matrix_parent_inverse = Matrix(((1.0, 0.0, 0.0, -0.0008194), (0.0, 1.0, 0.0, 1.829), (0.0, 0.0, 1.0, 0.01407), (0.0, 0.0, 0.0, 1.0)))
ob_minigun.location = (0.0008194, -0.9416, 0.402)
ob_minigun.scale = (0.9903, 0.02637, 0.1277)
ob_minigun.lock_rotations_4d = False
ob_minigun.empty_display_type = 'ARROWS'
ob_minigun.color = (0.0, 0.0, 0.0, 1.0)
ob_minigun.lineart.crease_threshold = 0.0
_vg = ob_minigun.vertex_groups.new(name='Root')
_vg.add([0, 1, 2, 3, 4, 5, 6, 7, 8, 9, 10, 11, 12, 13, 14, 15, 16, 17, 18, 19, 20, 21, 22, 23, 24, 25, 26, 27, 28, 29, 30, 31, 32, 33, 34, 35, 36, 37, 38, 39, 40, 41, 42, 43, 44, 45, 46, 47, 48, 49, 50, 51, 52, 53, 54, 55, 56, 57, 58, 59, 60, 61, 62, 63, 64, 65, 66, 67, 68, 69, 70, 71, 72, 73, 74, 75, 76, 77, 78, 79, 80, 81, 82, 83, 84, 85, 86, 87, 88, 89, 90, 91, 92, 93, 94, 95, 96, 97, 98, 99, 100, 101, 102, 103, 104, 105, 106, 107, 108, 109, 110, 111, 112, 113, 114, 115, 116, 117, 118, 119, 120, 121, 122, 123, 124, 125, 126, 127, 128, 129, 130, 131, 132, 133, 134, 135, 136, 137, 138, 139, 140, 141, 142, 143, 144, 145, 146, 147, 148, 149, 150, 151, 152, 153, 154, 155, 156, 157, 158, 159, 160, 161, 162, 163, 164, 165, 166, 279, 280, 281, 282, 283, 284, 285, 286, 287, 288, 289, 290, 291, 292, 293, 294, 295, 296, 297, 298, 299, 300, 301, 302, 303, 304, 305, 306, 307, 308, 309, 310, 311, 312, 313, 314, 315, 316, 317, 318, 319, 320, 321, 322, 323, 324, 325, 326, 327, 328, 329, 330, 331, 332, 333, 334, 335, 336, 337, 338, 339, 340, 341, 342, 343, 344, 345, 346, 347, 348, 349, 350, 351, 352, 353, 354, 355, 356, 357, 358, 359, 360, 361, 362, 363, 364, 365, 366, 367, 368, 369, 370, 371, 372, 373, 374, 375, 376, 377, 378, 379, 380, 381, 382, 383, 384, 385, 386, 387, 388, 389, 390, 391, 392, 393, 394, 395, 396, 397, 398, 399, 400, 401, 402, 403, 404, 405, 406, 407, 408, 409, 410, 411, 412, 413, 414, 415, 416, 417, 418, 419, 420, 453, 454, 455, 456, 457, 458, 459, 460, 461, 462, 463, 464, 465, 466, 467, 468, 469, 470, 471, 472, 473, 474, 475, 476, 477, 478, 479, 480, 481, 482, 483, 484, 485, 486, 487, 488, 489, 490, 491, 492, 493, 494, 495, 496, 497, 498, 499, 726, 727, 728, 729, 730, 731, 732, 733, 734, 735, 736, 737, 738, 739, 740, 741, 742, 743, 744, 745, 746, 747, 748, 749, 750, 751, 752, 753, 754, 755, 756, 757, 758, 759, 760, 761, 762, 763, 764, 765, 766, 767, 768, 769, 770, 771, 772, 773, 774, 775, 776, 777, 778, 779, 780, 781, 782, 783, 784, 785, 786, 787, 788, 789, 790, 791, 792, 793, 794, 795, 796, 797, 798, 799, 800, 801, 802, 803, 804, 805, 806, 807, 808, 809, 810, 811, 812, 813, 814, 815, 816, 817, 818, 819, 820, 821, 822, 823, 824, 825, 826, 827, 828, 829, 830, 831, 832, 833, 834, 835, 836, 837, 838, 839, 840, 841, 842, 843, 844, 845, 846, 847, 848, 849, 850, 851, 852], 1.0, 'REPLACE')
_vg = ob_minigun.vertex_groups.new(name='Barrel')
_vg.add([167, 168, 169, 170, 171, 172, 173, 174, 175, 176, 177, 178, 179, 180, 181, 182, 183, 184, 185, 186, 187, 188, 189, 190, 191, 192, 193, 194, 195, 196, 197, 198, 199, 200, 201, 202, 203, 204, 205, 206, 207, 208, 209, 210, 211, 212, 213, 214, 215, 216, 217, 218, 219, 220, 221, 222, 223, 224, 225, 226, 227, 228, 229, 230, 231, 232, 233, 234, 235, 236, 237, 238, 239, 240, 241, 242, 243, 244, 245, 246, 247, 248, 249, 250, 251, 252, 253, 254, 255, 256, 257, 258, 259, 260, 261, 262, 263, 264, 265, 266, 267, 268, 269, 270, 271, 272, 273, 274, 275, 276, 277, 278, 421, 422, 423, 424, 425, 426, 427, 428, 429, 430, 431, 432, 433, 434, 435, 436, 437, 438, 439, 440, 441, 442, 443, 444, 445, 446, 447, 448, 449, 450, 451, 452, 500, 501, 502, 503, 504, 505, 506, 507, 508, 509, 510, 511, 512, 513, 514, 515, 516, 517, 518, 519, 520, 521, 522, 523, 524, 525, 526, 527, 528, 529, 530, 531, 532, 533, 534, 535, 536, 537, 538, 539, 540, 541, 542, 543, 544, 545, 546, 547, 548, 549, 550, 551, 552, 553, 554, 555, 556, 557, 558, 559, 560, 561, 562, 563, 564, 565, 566, 567, 568, 569, 570, 571, 572, 573, 574, 575, 576, 577, 578, 579, 580, 581, 582, 583, 584, 585, 586, 587, 588, 589, 590, 591, 592, 593, 594, 595, 596, 597, 598, 599, 600, 601, 602, 603, 604, 605, 606, 607, 608, 609, 610, 611, 612, 613, 614, 615, 616, 617, 618, 619, 620, 621, 622, 623, 624, 625, 626, 627, 628, 629, 630, 631, 632, 633, 634, 635, 636, 637, 638, 639, 640, 641, 642, 643, 644, 645, 646, 647, 648, 649, 650, 651, 652, 653, 654, 655, 656, 657, 658, 659, 660, 661, 662, 663, 664, 665, 666, 667, 668, 669, 670, 671, 672, 673, 674, 675, 676, 677, 678, 679, 680, 681, 682, 683, 684, 685, 686, 687, 688, 689, 690, 691, 692, 693, 694, 695, 696, 697, 698, 699, 700, 701, 702, 703, 704, 705, 706, 707, 708, 709, 710, 711, 712, 713, 714, 715, 716, 717, 718, 719, 720, 721, 722, 723, 724, 725], 1.0, 'REPLACE')
_vg = ob_minigun.vertex_groups.new(name='Muzzle_Flash')
_m = ob_minigun.modifiers.new('Armature', 'ARMATURE')
_m.object = ob_mg_armature
_m.use_bone_envelopes = True
ob_lamp.location = (4.076, 1.005, 5.904)
ob_lamp.rotation_euler = (0.6503, 0.05522, 1.866)
ob_lamp.lock_rotations_4d = False
ob_lamp.empty_display_type = 'ARROWS'
ob_lamp.color = (0.0, 0.0, 0.0, 0.0)
ob_lamp.lineart.crease_threshold = 0.0
ob_camera.location = (7.481, -6.508, 5.344)
ob_camera.rotation_euler = (1.109, 0.01082, 0.8149)
ob_camera.lock_rotations_4d = False
ob_camera.empty_display_type = 'ARROWS'
ob_camera.color = (0.0, 0.0, 0.0, 0.0)
ob_camera.display_type = 'WIRE'
ob_camera.lineart.crease_threshold = 0.0

# ---- collection membership
col_collection_1.objects.link(ob_mg_armature)
col_collection_1.objects.link(ob_minigun)
col_collection_1.objects.link(ob_lamp)
col_collection_1.objects.link(ob_camera)

# ---- scene / render settings (as saved in the file)
scene.camera = ob_camera
scene.frame_start = 1; scene.frame_end = 250; scene.frame_set(1)
scene.render.engine = 'BLENDER_EEVEE_NEXT'
scene.render.image_settings.file_format = 'JPEG'
scene.render.image_settings.color_mode = 'RGB'
scene.render.image_settings.compression = 90
scene.render.resolution_x = 800
scene.render.resolution_y = 600
scene.render.pixel_aspect_x = 100.0
scene.render.pixel_aspect_y = 100.0
scene.render.fps = 25
scene.render.dither_intensity = 0.0
scene.render.use_compositing = False
scene.render.use_sequencer = False
scene.render.bake_margin = 2
scene.render.bake_bias = 0.0
scene.render.use_stamp_time = False
scene.render.use_stamp_date = False
scene.render.use_stamp_frame = False
scene.render.use_stamp_camera = False
scene.render.use_stamp_scene = False
scene.render.use_stamp_filename = False
scene.render.use_stamp_render_time = False
scene.render.stamp_font_size = 0
scene.cycles.use_denoising = False
scene.cycles.samples = 10
scene.cycles.sampling_pattern = 'TABULATED_SOBOL'
scene.cycles.light_sampling_threshold = 0.0
scene.cycles.use_adaptive_sampling = False
scene.cycles.use_light_tree = False
scene.cycles.blur_glossy = 0.0
scene.cycles.volume_bounces = 1
scene.cycles.pixel_filter_type = 'GAUSSIAN'
scene.cycles.sample_clamp_indirect = 0.0
scene.view_settings.view_transform = 'Raw'
bpy.context.view_layer.update()
